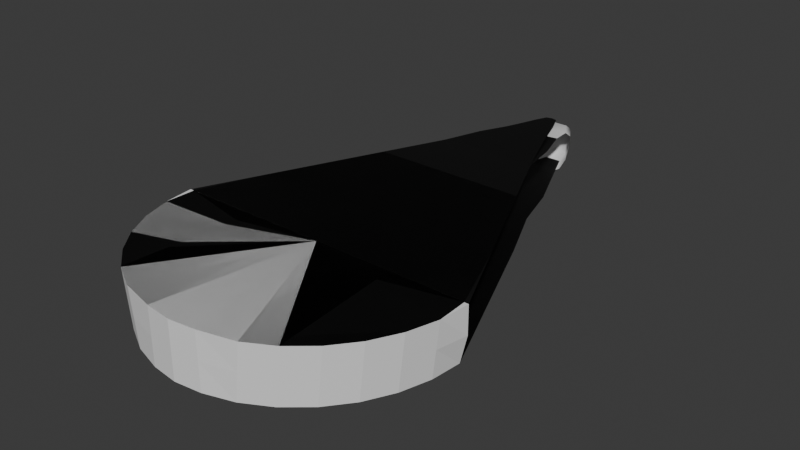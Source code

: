 # Source: shadow_below_fish.blend  (saved by Blender 4.4.30; exported with 4.5.12 LTS)
import bpy
from mathutils import Matrix  # noqa: F401  (used for matrix-valued properties, if any)

bpy.ops.wm.read_factory_settings(use_empty=True)
scene = bpy.context.scene
scene.name = 'Scene'

# ---- images (referenced by path relative to the original .blend; pixels are not part of the script)
import os
ASSET_DIR = os.environ.get("B2B_ASSET_DIR", "")  # directory of the original .blend (textures are referenced by path, not embedded)
HERE = os.path.dirname(os.path.abspath(__file__))  # packed textures are extracted next to this script under _unpacked/

def load_image(name, relpath, width, height, colorspace="sRGB"):
    """Load a texture the original file referenced (path relative to the .blend, or extracted next to this script)."""
    p = next((c for c in (os.path.join(HERE, relpath), os.path.join(ASSET_DIR, relpath)) if relpath and os.path.exists(c)), "")
    if p:
        img = bpy.data.images.load(p, check_existing=True)
        img.name = name
    else:  # same state as the original file: an image datablock whose file is absent (Cycles renders it pink)
        img = bpy.data.images.new(name, width, height)
        img.source = "FILE"
        img.filepath = "//" + (relpath or name)
    img.colorspace_settings.name = colorspace
    return img
img_alpha = load_image('alpha', 'textures/alpha.png', 1024, 1024, 'Non-Color')

# ---- materials (node trees are filled in below, after node groups)
mat_material_001 = bpy.data.materials.new('Material.001')
mat_material_001.surface_render_method = 'BLENDED'
mat_material_001.blend_method = 'BLEND'
mat_material_002 = bpy.data.materials.new('Material.002')

# ---- material node trees
mat_material_001.use_nodes = True; mat_material_001.node_tree.nodes.clear()
_N = mat_material_001.node_tree.nodes; _L = mat_material_001.node_tree.links
n0 = _N.new('ShaderNodeBsdfPrincipled'); n0.name = 'Principled BSDF'; n0.location = (10, 300)
n0.inputs[0].default_value = (0.0, 0.0, 0.0, 1.0)
n1 = _N.new('ShaderNodeOutputMaterial'); n1.name = 'Material Output'; n1.location = (300, 300)
n2 = _N.new('ShaderNodeTexImage'); n2.name = 'Image Texture.001'; n2.location = (-325, 282)
n2.image = img_alpha
_L.new(n0.outputs[0], n1.inputs[0])
_L.new(n2.outputs[1], n0.inputs[4])
n1.is_active_output = True
mat_material_002.use_nodes = True; mat_material_002.node_tree.nodes.clear()
_N = mat_material_002.node_tree.nodes; _L = mat_material_002.node_tree.links
n0 = _N.new('ShaderNodeBsdfPrincipled'); n0.name = 'Principled BSDF'; n0.location = (10, 300)
n1 = _N.new('ShaderNodeOutputMaterial'); n1.name = 'Material Output'; n1.location = (300, 300)
_L.new(n0.outputs[0], n1.inputs[0])
n1.is_active_output = True

# ---- world
world_world = bpy.data.worlds.new('World'); scene.world = world_world
world_world.use_nodes = True; world_world.node_tree.nodes.clear()
_N = world_world.node_tree.nodes; _L = world_world.node_tree.links
n0 = _N.new('ShaderNodeOutputWorld'); n0.name = 'World Output'; n0.location = (300, 300)
n1 = _N.new('ShaderNodeBackground'); n1.name = 'Background'; n1.location = (10, 300)
n1.inputs[0].default_value = (0.05088, 0.05088, 0.05088, 1.0)
_L.new(n1.outputs[0], n0.inputs[0])
n0.is_active_output = True
world_world.color = (0.05088, 0.05088, 0.05088)
world_world.sun_shadow_jitter_overblur = 0.0

# ---- meshes
me_cone = bpy.data.meshes.new('Cone')
me_cone.from_pydata([(0.7849, -0.9193, -4.57e-08), (0.0, -0.9193, -4.57e-08), (0.4033, -0.009062, -4.47e-08), (0.0, -0.009062, -4.47e-08), (4.092e-10, 0.9141, -0.0001464), (0.0, -0.529, -4.527e-08), (0.2304, -0.529, -4.527e-08), (0.6336, -0.529, -4.527e-08), (1.039e-11, 0.3259, -0.0004562), (0.2569, 0.321, -0.000471), (0.4033, -0.9193, -4.57e-08), (0.7914, -1.077, -5.96e-08), (0.575, -1.49, -5.96e-08), (0.0, -1.727, -5.96e-08), (0.09112, 0.751, -0.0006086), (3.866e-10, 0.7417, 0.0005134), (1.599e-10, 0.626, 0.001835), (-0.6336, -0.529, -4.527e-08), (-0.4033, -0.529, -4.527e-08), (-0.2569, 0.321, -0.000471), (-0.7914, -1.077, -5.96e-08), (-0.7464, -1.228, -5.96e-08), (-0.575, -1.49, -5.96e-08), (-0.3185, -1.666, -5.96e-08), (-0.1366, -1.711, -5.96e-08), (-0.03054, 0.9064, -0.0001464), (-0.09112, 0.751, -0.0006086), (-0.1352, 0.6328, -0.000471), (0.2016, -0.009062, -4.47e-08), (0.08031, 0.6257, -1.222e-05), (-0.2016, -0.009062, -4.47e-08), (-0.1273, 0.3259, -0.000759), (-0.08031, 0.6257, -1.222e-05), (0.03129, 0.8381, -1.222e-05), (4.092e-10, 0.8382, 0.0001219), (-0.05959, 0.8391, -0.0001464), (-0.7849, -0.9193, -4.57e-08), (-0.4033, -0.009062, -4.47e-08), (-0.2304, -0.529, -4.527e-08), (-0.4033, -0.9193, -4.57e-08), (-0.6733, -1.368, -5.96e-08), (-0.4552, -1.591, -5.96e-08), (0.4033, -0.529, -4.527e-08), (0.7464, -1.228, -5.96e-08), (0.6733, -1.368, -5.96e-08), (0.4552, -1.591, -5.96e-08), (0.3185, -1.666, -5.96e-08), (0.1366, -1.711, -5.96e-08), (0.03054, 0.9064, -0.0001464), (0.1352, 0.6328, -0.000471), (-0.3168, -0.529, -4.527e-08), (-0.04721, 0.7409, -1.222e-05), (0.3168, -0.529, -4.527e-08), (0.1273, 0.3259, -0.000759), (0.04721, 0.7409, -1.222e-05), (-0.03129, 0.8381, -1.222e-05), (0.05959, 0.8391, -0.0001464), (-0.4101, -1.001, -5.29e-08), (-0.459, -1.588, -5.96e-08), (-0.4177, -1.092, -5.348e-08), (-0.427, -1.204, -5.452e-08), (-0.4397, -1.356, -5.633e-08), (0.4368, -1.353, -5.626e-08), (0.4166, -1.092, -5.346e-08), (0.4252, -1.203, -5.448e-08), (0.4096, -1.001, -5.289e-08)], [], [(0, 7, 42, 10), (10, 6, 5, 1), (10, 42, 52, 6), (28, 53, 8, 3), (5, 6, 3), (52, 42, 2, 28), (42, 7, 2), (1, 63, 65), (1, 62, 64), (1, 45, 62), (29, 16, 8, 53), (36, 39, 18, 17), (39, 38, 50, 18), (30, 3, 8, 31), (50, 30, 37, 18), (18, 37, 17), (57, 39, 36, 20), (1, 57, 59), (1, 59, 60), (1, 60, 61), (1, 61, 58, 41), (1, 41, 23), (1, 23, 24), (1, 24, 13), (15, 16, 29, 54), (32, 31, 8, 16), (49, 29, 53, 9), (6, 52, 28, 3), (2, 9, 53, 28), (27, 19, 31, 32), (26, 27, 32, 51), (38, 3, 30, 50), (37, 30, 31, 19), (56, 33, 54, 14), (34, 15, 54, 33), (35, 26, 51, 55), (25, 35, 55), (4, 25, 55, 34), (4, 34, 33, 48), (48, 33, 56), (39, 1, 5, 38), (5, 3, 38), (1, 64, 63), (1, 46, 45), (1, 47, 46), (1, 13, 47), (32, 16, 15, 51), (14, 54, 29, 49), (34, 55, 51, 15), (61, 60, 40, 22), (59, 57, 20, 21), (58, 61, 22), (60, 59, 21, 40), (62, 45, 12), (65, 63, 43, 11), (63, 64, 44, 43), (64, 62, 12, 44), (1, 39, 57), (65, 11, 0, 10), (1, 65, 10)])
me_cone.polygons.foreach_set('use_smooth', [1, 1, 1, 1, 1, 1, 1, 0, 0, 0, 1, 1, 1, 1, 1, 1, 0, 0, 0, 0, 0, 0, 0, 0, 1, 1, 1, 1, 1, 1, 1, 1, 1, 1, 1, 1, 1, 1, 1, 1, 1, 1, 0, 0, 0, 0, 1, 1, 1, 0, 0, 0, 0, 0, 0, 0, 0, 1, 0, 1])
_uv = me_cone.uv_layers.new(name='UVMap')
_uv.uv.foreach_set('vector', [0.7703, 0.3257, 0.7132, 0.4646, 0.6347, 0.4644, 0.6385, 0.3254, 0.6385, 0.3254, 0.5758, 0.4642, 0.4973, 0.464, 0.4992, 0.325, 0.6385, 0.3254, 0.6347, 0.4644, 0.6053, 0.4643, 0.5758, 0.4642, 0.5624, 0.6437, 0.5355, 0.756, 0.4933, 0.7559, 0.4949, 0.6435, 0.4973, 0.464, 0.5758, 0.4642, 0.4949, 0.6435, 0.6053, 0.4643, 0.6347, 0.4644, 0.6299, 0.6439, 0.5624, 0.6437, 0.6347, 0.4644, 0.7132, 0.4646, 0.6299, 0.6439, 0.4992, 0.325, 0.6448, 0.2627, 0.6415, 0.2958, 0.4992, 0.325, 0.6546, 0.1663, 0.6489, 0.2221, 0.4992, 0.325, 0.6636, 0.07712, 0.6546, 0.1663, 0.5183, 0.8544, 0.4921, 0.8545, 0.4933, 0.7559, 0.5355, 0.756, 0.2282, 0.3242, 0.36, 0.3246, 0.3599, 0.4636, 0.2814, 0.4634, 0.36, 0.3246, 0.4189, 0.4638, 0.3894, 0.4637, 0.3599, 0.4636, 0.4274, 0.6434, 0.4949, 0.6435, 0.4933, 0.7559, 0.4512, 0.7558, 0.3894, 0.4637, 0.4274, 0.6434, 0.3599, 0.6432, 0.3599, 0.4636, 0.3599, 0.4636, 0.3599, 0.6432, 0.2814, 0.4634, 0.3576, 0.295, 0.36, 0.3246, 0.2282, 0.3242, 0.2252, 0.267, 0.4992, 0.325, 0.3576, 0.295, 0.355, 0.2617, 0.4992, 0.325, 0.355, 0.2617, 0.3517, 0.2208, 0.4992, 0.325, 0.3517, 0.2208, 0.3472, 0.1644, 0.4992, 0.325, 0.3472, 0.1644, 0.3403, 0.07744, 0.3417, 0.07622, 0.4992, 0.325, 0.3417, 0.07622, 0.3901, 0.04801, 0.4992, 0.325, 0.3901, 0.04801, 0.4547, 0.03067, 0.4992, 0.325, 0.4547, 0.03067, 0.5033, 0.02488, 0.4915, 0.892, 0.4921, 0.8545, 0.5183, 0.8544, 0.5069, 0.8917, 0.4657, 0.8543, 0.4512, 0.7558, 0.4933, 0.7559, 0.4921, 0.8545, 0.5363, 0.8568, 0.5183, 0.8544, 0.5355, 0.756, 0.5784, 0.7545, 0.5758, 0.4642, 0.6053, 0.4643, 0.5624, 0.6437, 0.4949, 0.6435, 0.6299, 0.6439, 0.5784, 0.7545, 0.5355, 0.756, 0.5624, 0.6437, 0.4477, 0.8565, 0.4083, 0.754, 0.4512, 0.7558, 0.4657, 0.8543, 0.4617, 0.8948, 0.4477, 0.8565, 0.4657, 0.8543, 0.4761, 0.8916, 0.4189, 0.4638, 0.4949, 0.6435, 0.4274, 0.6434, 0.3894, 0.4637, 0.3599, 0.6432, 0.4274, 0.6434, 0.4512, 0.7558, 0.4083, 0.754, 0.5105, 0.9233, 0.5013, 0.923, 0.5069, 0.8917, 0.5212, 0.8949, 0.4911, 0.923, 0.4915, 0.892, 0.5069, 0.8917, 0.5013, 0.923, 0.4717, 0.9232, 0.4617, 0.8948, 0.4761, 0.8916, 0.4809, 0.9229, 0.4809, 0.9447, 0.4717, 0.9232, 0.4809, 0.9229, 0.4907, 0.9472, 0.4809, 0.9447, 0.4809, 0.9229, 0.4911, 0.923, 0.4907, 0.9472, 0.4911, 0.923, 0.5013, 0.923, 0.5007, 0.9448, 0.5007, 0.9448, 0.5013, 0.923, 0.5105, 0.9233, 0.36, 0.3246, 0.4992, 0.325, 0.4973, 0.464, 0.4189, 0.4638, 0.4973, 0.464, 0.4949, 0.6435, 0.4189, 0.4638, 0.4992, 0.325, 0.6489, 0.2221, 0.6448, 0.2627, 0.4992, 0.325, 0.6159, 0.04865, 0.6636, 0.07712, 0.4992, 0.325, 0.5518, 0.03095, 0.6159, 0.04865, 0.4992, 0.325, 0.5033, 0.02488, 0.5518, 0.03095, 0.4657, 0.8543, 0.4921, 0.8545, 0.4915, 0.892, 0.4761, 0.8916, 0.5212, 0.8949, 0.5069, 0.8917, 0.5183, 0.8544, 0.5363, 0.8568, 0.4911, 0.923, 0.4809, 0.9229, 0.4761, 0.8916, 0.4915, 0.892, 0.3472, 0.1644, 0.3517, 0.2208, 0.2653, 0.1597, 0.2995, 0.114, 0.355, 0.2617, 0.3576, 0.295, 0.2252, 0.267, 0.2402, 0.2114, 0.3403, 0.07744, 0.3472, 0.1644, 0.2995, 0.114, 0.3517, 0.2208, 0.355, 0.2617, 0.2402, 0.2114, 0.2653, 0.1597, 0.6546, 0.1663, 0.6636, 0.07712, 0.7047, 0.1151, 0.6415, 0.2958, 0.6448, 0.2627, 0.7613, 0.2129, 0.7748, 0.2685, 0.6448, 0.2627, 0.6489, 0.2221, 0.7377, 0.161, 0.7613, 0.2129, 0.6489, 0.2221, 0.6546, 0.1663, 0.7047, 0.1151, 0.7377, 0.161, 0.4992, 0.325, 0.36, 0.3246, 0.3576, 0.295, 0.6415, 0.2958, 0.7748, 0.2685, 0.7703, 0.3257, 0.6385, 0.3254, 0.4992, 0.325, 0.6415, 0.2958, 0.6385, 0.3254])
_ca = me_cone.color_attributes.new('Attribute', 'BYTE_COLOR', 'CORNER')
_ca.data.foreach_set('color', [1.0, 1.0, 1.0, 1.0, 1.0, 1.0, 1.0, 1.0, 1.0, 1.0, 1.0, 1.0, 1.0, 1.0, 1.0, 1.0, 1.0, 1.0, 1.0, 1.0, 1.0, 1.0, 1.0, 1.0, 1.0, 1.0, 1.0, 1.0, 1.0, 1.0, 1.0, 1.0, 1.0, 1.0, 1.0, 1.0, 1.0, 1.0, 1.0, 1.0, 1.0, 1.0, 1.0, 1.0, 1.0, 1.0, 1.0, 1.0, 1.0, 1.0, 1.0, 1.0, 1.0, 1.0, 1.0, 1.0, 1.0, 1.0, 1.0, 1.0, 1.0, 1.0, 1.0, 1.0, 1.0, 1.0, 1.0, 1.0, 1.0, 1.0, 1.0, 1.0, 1.0, 1.0, 1.0, 1.0, 1.0, 1.0, 1.0, 1.0, 1.0, 1.0, 1.0, 1.0, 1.0, 1.0, 1.0, 1.0, 1.0, 1.0, 1.0, 1.0, 1.0, 1.0, 1.0, 1.0, 1.0, 1.0, 1.0, 1.0, 1.0, 1.0, 1.0, 1.0, 1.0, 1.0, 1.0, 1.0, 1.0, 1.0, 1.0, 1.0, 1.0, 1.0, 1.0, 1.0, 1.0, 1.0, 1.0, 1.0, 1.0, 1.0, 1.0, 1.0, 1.0, 1.0, 1.0, 1.0, 1.0, 1.0, 1.0, 1.0, 1.0, 1.0, 1.0, 1.0, 1.0, 1.0, 1.0, 1.0, 1.0, 1.0, 1.0, 1.0, 1.0, 1.0, 1.0, 1.0, 1.0, 1.0, 1.0, 1.0, 1.0, 1.0, 1.0, 1.0, 1.0, 1.0, 1.0, 1.0, 1.0, 1.0, 1.0, 1.0, 1.0, 1.0, 1.0, 1.0, 1.0, 1.0, 1.0, 1.0, 1.0, 1.0, 1.0, 1.0, 1.0, 1.0, 1.0, 1.0, 1.0, 1.0, 1.0, 1.0, 1.0, 1.0, 1.0, 1.0, 1.0, 1.0, 1.0, 1.0, 1.0, 1.0, 1.0, 1.0, 1.0, 1.0, 1.0, 1.0, 1.0, 1.0, 1.0, 1.0, 1.0, 1.0, 1.0, 1.0, 1.0, 1.0, 1.0, 1.0, 1.0, 1.0, 1.0, 1.0, 1.0, 1.0, 1.0, 1.0, 1.0, 1.0, 1.0, 1.0, 1.0, 1.0, 1.0, 1.0, 1.0, 1.0, 1.0, 1.0, 1.0, 1.0, 1.0, 1.0, 1.0, 1.0, 1.0, 1.0, 1.0, 1.0, 1.0, 1.0, 1.0, 1.0, 1.0, 1.0, 1.0, 1.0, 1.0, 1.0, 1.0, 1.0, 1.0, 1.0, 1.0, 1.0, 1.0, 1.0, 1.0, 1.0, 1.0, 1.0, 1.0, 1.0, 1.0, 1.0, 1.0, 1.0, 1.0, 1.0, 1.0, 1.0, 1.0, 1.0, 1.0, 1.0, 1.0, 1.0, 1.0, 1.0, 1.0, 1.0, 1.0, 1.0, 1.0, 1.0, 1.0, 1.0, 1.0, 1.0, 1.0, 1.0, 1.0, 1.0, 1.0, 1.0, 1.0, 1.0, 1.0, 1.0, 1.0, 1.0, 1.0, 1.0, 1.0, 1.0, 1.0, 1.0, 1.0, 1.0, 1.0, 1.0, 1.0, 1.0, 1.0, 1.0, 1.0, 1.0, 1.0, 1.0, 1.0, 1.0, 1.0, 1.0, 1.0, 1.0, 1.0, 1.0, 1.0, 1.0, 1.0, 1.0, 1.0, 1.0, 1.0, 1.0, 1.0, 1.0, 1.0, 1.0, 1.0, 1.0, 1.0, 1.0, 1.0, 1.0, 1.0, 1.0, 1.0, 1.0, 1.0, 1.0, 1.0, 1.0, 1.0, 1.0, 1.0, 1.0, 1.0, 1.0, 1.0, 1.0, 1.0, 1.0, 1.0, 1.0, 1.0, 1.0, 1.0, 1.0, 1.0, 1.0, 1.0, 1.0, 1.0, 1.0, 1.0, 1.0, 1.0, 1.0, 1.0, 1.0, 1.0, 1.0, 1.0, 1.0, 1.0, 1.0, 1.0, 1.0, 1.0, 1.0, 1.0, 1.0, 1.0, 1.0, 1.0, 1.0, 1.0, 1.0, 1.0, 1.0, 1.0, 1.0, 1.0, 1.0, 1.0, 1.0, 1.0, 1.0, 1.0, 1.0, 1.0, 1.0, 1.0, 1.0, 1.0, 1.0, 1.0, 1.0, 1.0, 1.0, 1.0, 1.0, 1.0, 1.0, 1.0, 1.0, 1.0, 1.0, 1.0, 1.0, 1.0, 1.0, 1.0, 1.0, 1.0, 1.0, 1.0, 1.0, 1.0, 1.0, 1.0, 1.0, 1.0, 1.0, 1.0, 1.0, 1.0, 1.0, 1.0, 1.0, 1.0, 1.0, 1.0, 1.0, 1.0, 1.0, 1.0, 1.0, 1.0, 1.0, 1.0, 1.0, 1.0, 1.0, 1.0, 1.0, 1.0, 1.0, 1.0, 1.0, 1.0, 1.0, 1.0, 1.0, 1.0, 1.0, 1.0, 1.0, 1.0, 1.0, 1.0, 1.0, 1.0, 1.0, 1.0, 1.0, 1.0, 1.0, 1.0, 1.0, 1.0, 1.0, 1.0, 1.0, 1.0, 1.0, 1.0, 1.0, 1.0, 1.0, 1.0, 1.0, 1.0, 1.0, 1.0, 1.0, 1.0, 1.0, 1.0, 1.0, 1.0, 1.0, 1.0, 1.0, 1.0, 1.0, 1.0, 1.0, 1.0, 1.0, 1.0, 1.0, 1.0, 1.0, 1.0, 1.0, 1.0, 1.0, 1.0, 1.0, 1.0, 1.0, 1.0, 1.0, 1.0, 1.0, 1.0, 1.0, 1.0, 1.0, 1.0, 1.0, 1.0, 1.0, 1.0, 1.0, 1.0, 1.0, 1.0, 1.0, 1.0, 1.0, 1.0, 1.0, 1.0, 1.0, 1.0, 1.0, 1.0, 1.0, 1.0, 1.0, 1.0, 1.0, 1.0, 1.0, 1.0, 1.0, 1.0, 1.0, 1.0, 1.0, 1.0, 1.0, 1.0, 1.0, 1.0, 1.0, 1.0, 1.0, 1.0, 1.0, 1.0, 1.0, 1.0, 1.0, 1.0, 1.0, 1.0, 1.0, 1.0, 1.0, 1.0, 1.0, 1.0, 1.0, 1.0, 1.0, 1.0, 1.0, 1.0, 1.0, 1.0, 1.0, 1.0, 1.0, 1.0, 1.0, 1.0, 1.0, 1.0, 1.0, 1.0, 1.0, 1.0, 1.0, 1.0, 1.0, 1.0, 1.0, 1.0, 1.0, 1.0, 1.0, 1.0, 1.0, 1.0, 1.0, 1.0, 1.0, 1.0, 1.0, 1.0, 1.0, 1.0, 1.0, 1.0, 1.0, 1.0, 1.0, 1.0, 1.0, 1.0, 1.0, 1.0, 1.0, 1.0, 1.0, 1.0, 1.0, 1.0, 1.0, 1.0, 1.0, 1.0, 1.0, 1.0, 1.0, 1.0, 1.0, 1.0, 1.0, 1.0, 1.0, 1.0, 1.0, 1.0, 1.0, 1.0, 1.0, 1.0, 1.0, 1.0, 1.0, 1.0, 1.0, 1.0, 1.0, 1.0, 1.0, 1.0, 1.0, 1.0, 1.0, 1.0, 1.0, 1.0, 1.0, 1.0, 1.0, 1.0, 1.0, 1.0, 1.0, 1.0, 1.0, 1.0, 1.0, 1.0, 1.0, 1.0, 1.0, 1.0, 1.0, 1.0, 1.0, 1.0, 1.0, 1.0, 1.0, 1.0, 1.0, 1.0, 1.0, 1.0, 1.0, 1.0, 1.0, 1.0, 1.0, 1.0, 1.0, 1.0, 1.0, 1.0, 1.0, 1.0, 1.0, 1.0, 1.0, 1.0, 1.0, 1.0, 1.0, 1.0, 1.0, 1.0, 1.0, 1.0, 1.0, 1.0, 1.0, 1.0, 1.0, 1.0, 1.0, 1.0, 1.0, 1.0, 1.0, 1.0, 1.0, 1.0, 1.0, 1.0, 1.0, 1.0, 1.0, 1.0, 1.0, 1.0, 1.0, 1.0, 1.0, 1.0, 1.0, 1.0, 1.0, 1.0, 1.0, 1.0, 1.0, 1.0, 1.0, 1.0, 1.0, 1.0, 1.0, 1.0, 1.0, 1.0, 1.0, 1.0, 1.0, 1.0, 1.0, 1.0, 1.0, 1.0, 1.0, 1.0, 1.0, 1.0, 1.0, 1.0, 1.0, 1.0, 1.0, 1.0, 1.0, 1.0, 1.0, 1.0, 1.0, 1.0, 1.0, 1.0, 1.0, 1.0, 1.0, 1.0, 1.0, 1.0, 1.0, 1.0, 1.0, 1.0, 1.0, 1.0, 1.0, 1.0, 1.0, 1.0, 1.0, 1.0, 1.0, 1.0, 1.0, 1.0, 1.0, 1.0, 1.0, 1.0, 1.0, 1.0, 1.0, 1.0, 1.0, 1.0, 1.0, 1.0, 1.0, 1.0, 1.0, 1.0, 1.0, 1.0, 1.0, 1.0, 1.0, 1.0, 1.0, 1.0, 1.0, 1.0, 1.0, 1.0, 1.0, 1.0, 1.0, 1.0, 1.0, 1.0, 1.0])
me_cone.materials.append(mat_material_001)
me_cone.use_mirror_x = True
me_cone.update()
me_cone_001 = bpy.data.meshes.new('Cone.001')
me_cone_001.from_pydata([(0.8066, -0.9193, -4.57e-08), (0.0, -0.9193, -4.57e-08), (0.7731, -0.9209, -0.286), (0.0, 1.0, -0.143), (0.0, 1.0, -0.07149), (0.0, 1.0, -0.2145), (0.4033, -0.009062, -4.47e-08), (0.0, -0.009062, -4.47e-08), (0.4033, -0.009062, -0.286), (0.4033, -0.9193, -0.286), (0.0, -0.009062, -0.286), (0.0, 0.9506, -0.2502), (0.0, 1.0, -0.1072), (0.0, 0.9506, -0.03575), (0.0, 1.0, -0.1787), (0.6141, -0.529, -0.286), (0.4033, -0.529, -0.286), (0.2304, -0.529, -0.286), (0.0, -0.529, -0.286), (0.0, -0.529, -4.527e-08), (0.2304, -0.529, -4.527e-08), (0.6336, -0.529, -4.527e-08), (0.4033, -0.529, -4.527e-08), (0.0, 0.313, -4.435e-08), (0.2606, 0.313, -0.286), (0.0, 0.313, -0.286), (0.2606, 0.313, -4.435e-08), (0.4033, -0.9193, -4.57e-08), (0.4817, -0.9209, -0.286), (0.593, -1.0, -0.1432), (0.5782, -1.0, -0.07368), (0.5782, -1.0, -0.2128), (0.112, -0.009062, -4.47e-08), (0.112, -0.009062, -0.286), (0.5485, -0.9596, -0.03575), (0.5885, -1.0, -0.178), (0.1671, -6.25e-09, -0.143), (0.5885, -1.0, -0.1085), (0.1565, -3.125e-09, -0.07149), (0.5598, -0.9596, -0.2502), (0.1565, -9.375e-09, -0.2145), (0.1618, -7.812e-09, -0.1787), (0.1343, -0.004531, -0.03575), (0.1618, -4.687e-09, -0.1072), (0.1343, -0.004531, -0.2502), (0.3875, -0.529, -0.1784), (0.3228, -0.529, -0.286), (0.3679, -0.529, -0.03575), (0.3954, -0.529, -0.1431), (0.3875, -0.529, -0.1079), (0.3679, -0.529, -0.2502), (0.3423, -0.529, -4.527e-08), (0.3796, -0.529, -0.2136), (0.3796, -0.529, -0.07265), (0.02364, 0.313, -0.143), (0.02001, 0.313, -0.1072), (0.01638, 0.313, -0.07149), (0.01638, 0.313, -0.2145), (0.02001, 0.313, -0.1787), (0.0, -0.9193, -0.286), (0.7579, -1.077, -0.286), (0.7914, -1.077, -5.96e-08), (0.7129, -1.228, -0.286), (0.7464, -1.228, -5.96e-08), (0.6398, -1.368, -0.286), (0.6733, -1.368, -5.96e-08), (0.5415, -1.49, -0.286), (0.575, -1.49, -5.96e-08), (0.4216, -1.591, -0.286), (0.4552, -1.591, -5.96e-08), (0.2849, -1.666, -0.286), (0.3185, -1.666, -5.96e-08), (0.1366, -1.711, -0.286), (0.1366, -1.711, -5.96e-08), (0.0, -1.727, -0.286), (0.0, -1.727, -5.96e-08), (0.8066, -0.9193, -0.143), (0.7746, -1.077, -0.143), (0.7296, -1.228, -0.143), (0.6566, -1.368, -0.143), (0.5582, -1.49, -0.143), (0.4384, -1.591, -0.143), (0.3017, -1.666, -0.143), (0.1366, -1.711, -0.143), (0.0, -1.727, -0.143), (0.06377, 1.0, -0.143), (0.06787, 1.0, -0.07149), (0.04773, 1.0, -0.2145), (0.04324, 0.9506, -0.2502), (0.06648, 1.0, -0.1072), (0.06775, 0.9506, -0.03575), (0.05663, 1.0, -0.1787), (0.1421, 0.7427, -0.02409), (0.2099, 0.547, -0.01312), (0.2024, 0.5486, -0.2728), (0.1247, 0.7427, -0.2619), (0.1183, 0.9095, -0.143), (0.1224, 0.9095, -0.07149), (0.1022, 0.9095, -0.2145), (0.09773, 0.8601, -0.2502), (0.121, 0.9095, -0.1072), (0.1222, 0.8601, -0.03575), (0.1111, 0.9095, -0.1787), (0.08399, 0.8467, -0.256), (0.1421, 0.7427, -0.02409), (0.1421, 0.7427, -0.02409), (0.0, 0.3645, -0.143), (0.0, 0.3495, -0.07149), (0.0, 0.3495, -0.2145), (0.0, 0.2437, -4.443e-08), (0.0, 0.2437, -0.286), (0.0, 0.3571, -0.1787), (0.0, 0.3571, -0.1072), (0.0, 0.2968, -0.2502), (0.0, 0.2968, -0.03575), (0.0, 0.313, -0.2393), (0.0, 0.313, -0.04667), (0.0, 0.7215, -0.0229), (0.0, 0.5316, -0.01226), (0.0, 0.7214, -0.2631), (0.0, 0.5312, -0.2737), (0.0, 0.8358, -0.2567), (-0.8066, -0.9193, -4.57e-08), (-0.7731, -0.9209, -0.286), (-0.4033, -0.009062, -4.47e-08), (-0.4033, -0.009062, -0.286), (-0.4033, -0.9193, -0.286), (-0.6141, -0.529, -0.286), (-0.4033, -0.529, -0.286), (-0.2304, -0.529, -0.286), (-0.2304, -0.529, -4.527e-08), (-0.6336, -0.529, -4.527e-08), (-0.4033, -0.529, -4.527e-08), (-0.2606, 0.313, -0.286), (-0.2606, 0.313, -4.435e-08), (-0.4033, -0.9193, -4.57e-08), (-0.4817, -0.9209, -0.286), (-0.593, -1.0, -0.1432), (-0.5782, -1.0, -0.07368), (-0.5782, -1.0, -0.2128), (-0.112, -0.009062, -4.47e-08), (-0.112, -0.009062, -0.286), (-0.5485, -0.9596, -0.03575), (-0.5885, -1.0, -0.178), (-0.1671, -6.25e-09, -0.143), (-0.5885, -1.0, -0.1085), (-0.1565, -3.125e-09, -0.07149), (-0.5598, -0.9596, -0.2502), (-0.1565, -9.375e-09, -0.2145), (-0.1618, -7.812e-09, -0.1787), (-0.1343, -0.004531, -0.03575), (-0.1618, -4.687e-09, -0.1072), (-0.1343, -0.004531, -0.2502), (-0.3875, -0.529, -0.1784), (-0.3228, -0.529, -0.286), (-0.3679, -0.529, -0.03575), (-0.3954, -0.529, -0.1431), (-0.3875, -0.529, -0.1079), (-0.3679, -0.529, -0.2502), (-0.3423, -0.529, -4.527e-08), (-0.3796, -0.529, -0.2136), (-0.3796, -0.529, -0.07265), (-0.02364, 0.313, -0.143), (-0.02001, 0.313, -0.1072), (-0.01638, 0.313, -0.07149), (-0.01638, 0.313, -0.2145), (-0.02001, 0.313, -0.1787), (-0.7579, -1.077, -0.286), (-0.7914, -1.077, -5.96e-08), (-0.7129, -1.228, -0.286), (-0.7464, -1.228, -5.96e-08), (-0.6398, -1.368, -0.286), (-0.6733, -1.368, -5.96e-08), (-0.5415, -1.49, -0.286), (-0.575, -1.49, -5.96e-08), (-0.4216, -1.591, -0.286), (-0.4552, -1.591, -5.96e-08), (-0.2849, -1.666, -0.286), (-0.3185, -1.666, -5.96e-08), (-0.1366, -1.711, -0.286), (-0.1366, -1.711, -5.96e-08), (-0.8066, -0.9193, -0.143), (-0.7746, -1.077, -0.143), (-0.7296, -1.228, -0.143), (-0.6566, -1.368, -0.143), (-0.5582, -1.49, -0.143), (-0.4384, -1.591, -0.143), (-0.3017, -1.666, -0.143), (-0.1366, -1.711, -0.143), (-0.06377, 1.0, -0.143), (-0.06787, 1.0, -0.07149), (-0.04773, 1.0, -0.2145), (-0.04324, 0.9506, -0.2502), (-0.06648, 1.0, -0.1072), (-0.06775, 0.9506, -0.03575), (-0.05663, 1.0, -0.1787), (-0.1421, 0.7427, -0.02409), (-0.2099, 0.547, -0.01312), (-0.2024, 0.5486, -0.2728), (-0.1247, 0.7427, -0.2619), (-0.1183, 0.9095, -0.143), (-0.1224, 0.9095, -0.07149), (-0.1022, 0.9095, -0.2145), (-0.09773, 0.8601, -0.2502), (-0.121, 0.9095, -0.1072), (-0.1222, 0.8601, -0.03575), (-0.1111, 0.9095, -0.1787), (-0.08399, 0.8467, -0.256), (-0.1421, 0.7427, -0.02409), (-0.1421, 0.7427, -0.02409), (0.2016, -0.009062, -4.47e-08), (0.3168, -0.529, -4.527e-08), (0.1303, 0.313, -4.435e-08), (0.07105, 0.7321, -0.0235), (0.105, 0.5393, -0.01269), (-0.2016, -0.009062, -4.47e-08), (-0.3168, -0.529, -4.527e-08), (-0.1303, 0.313, -4.435e-08), (-0.07105, 0.7321, -0.0235), (-0.105, 0.5393, -0.01269), (0.0694, 0.8413, -0.02962), (0.0, 0.836, -0.02932), (0.1322, 0.8014, -0.02992), (-0.0694, 0.8413, -0.02962), (-0.1322, 0.8014, -0.02992)], [(92, 104), (104, 105), (196, 208), (208, 209)], [(0, 21, 22, 27), (2, 9, 16, 15), (8, 10, 25, 24), (8, 16, 17, 10), (9, 59, 18, 17), (27, 20, 19, 1), (27, 22, 211, 20), (210, 212, 23, 7), (19, 20, 7), (211, 22, 6, 210), (17, 16, 9), (22, 21, 6), (17, 18, 10), (15, 16, 8), (43, 36, 54, 55), (41, 40, 57, 58), (36, 41, 58, 54), (29, 35, 45, 48), (35, 31, 52, 45), (27, 34, 47, 51), (34, 30, 53, 47), (38, 43, 55, 56), (30, 37, 49, 53), (37, 29, 48, 49), (31, 39, 50, 52), (39, 28, 46, 50), (48, 45, 41, 36), (45, 52, 40, 41), (51, 47, 42, 32), (47, 53, 38, 42), (53, 49, 43, 38), (49, 48, 36, 43), (52, 50, 44, 40), (50, 46, 33, 44), (116, 56, 107), (59, 2, 60), (1, 61, 0), (76, 0, 61, 77), (59, 60, 62), (1, 63, 61), (77, 61, 63, 78), (59, 62, 64), (1, 65, 63), (78, 63, 65, 79), (59, 64, 66), (1, 67, 65), (79, 65, 67, 80), (59, 66, 68), (1, 69, 67), (80, 67, 69, 81), (59, 68, 70), (1, 71, 69), (81, 69, 71, 82), (59, 70, 72), (1, 73, 71), (82, 71, 73, 83), (59, 72, 74), (1, 75, 73), (83, 73, 75, 84), (72, 83, 84, 74), (70, 82, 83, 72), (68, 81, 82, 70), (66, 80, 81, 68), (64, 79, 80, 66), (62, 78, 79, 64), (60, 77, 78, 62), (2, 76, 77, 60), (14, 3, 85, 91), (4, 13, 90, 86), (12, 4, 86, 89), (5, 14, 91, 87), (11, 5, 87, 88), (3, 12, 89, 85), (121, 103, 95, 119), (119, 95, 94, 120), (120, 94, 24, 25), (91, 85, 96, 102), (88, 87, 98, 99), (86, 90, 101, 97), (89, 86, 97, 100), (87, 91, 102, 98), (85, 89, 100, 96), (11, 88, 103, 121), (88, 99, 103), (213, 117, 118, 214), (42, 38, 56, 116, 114), (40, 44, 113, 115, 57), (44, 33, 110, 113), (32, 42, 114, 109), (58, 57, 108, 111), (57, 115, 108), (56, 55, 112, 107), (55, 54, 106, 112), (54, 58, 111, 106), (214, 118, 23, 212), (122, 135, 132, 131), (123, 127, 128, 126), (125, 133, 25, 10), (125, 10, 129, 128), (126, 129, 18, 59), (135, 1, 19, 130), (135, 130, 216, 132), (215, 7, 23, 217), (19, 7, 130), (216, 215, 124, 132), (129, 126, 128), (132, 124, 131), (129, 10, 18), (127, 125, 128), (151, 163, 162, 144), (149, 166, 165, 148), (144, 162, 166, 149), (137, 156, 153, 143), (143, 153, 160, 139), (135, 159, 155, 142), (142, 155, 161, 138), (146, 164, 163, 151), (138, 161, 157, 145), (145, 157, 156, 137), (139, 160, 158, 147), (147, 158, 154, 136), (156, 144, 149, 153), (153, 149, 148, 160), (159, 140, 150, 155), (155, 150, 146, 161), (161, 146, 151, 157), (157, 151, 144, 156), (160, 148, 152, 158), (158, 152, 141, 154), (116, 107, 164), (59, 167, 123), (1, 122, 168), (181, 182, 168, 122), (59, 169, 167), (1, 168, 170), (182, 183, 170, 168), (59, 171, 169), (1, 170, 172), (183, 184, 172, 170), (59, 173, 171), (1, 172, 174), (184, 185, 174, 172), (59, 175, 173), (1, 174, 176), (185, 186, 176, 174), (59, 177, 175), (1, 176, 178), (186, 187, 178, 176), (59, 179, 177), (1, 178, 180), (187, 188, 180, 178), (59, 74, 179), (1, 180, 75), (188, 84, 75, 180), (179, 74, 84, 188), (177, 179, 188, 187), (175, 177, 187, 186), (173, 175, 186, 185), (171, 173, 185, 184), (169, 171, 184, 183), (167, 169, 183, 182), (123, 167, 182, 181), (14, 195, 189, 3), (4, 190, 194, 13), (12, 193, 190, 4), (5, 191, 195, 14), (11, 192, 191, 5), (3, 189, 193, 12), (121, 119, 199, 207), (119, 120, 198, 199), (120, 25, 133, 198), (195, 206, 200, 189), (192, 203, 202, 191), (190, 201, 205, 194), (193, 204, 201, 190), (191, 202, 206, 195), (189, 200, 204, 193), (11, 121, 207, 192), (192, 207, 203), (218, 219, 118, 117), (150, 114, 116, 164, 146), (148, 165, 115, 113, 152), (152, 113, 110, 141), (140, 109, 114, 150), (166, 111, 108, 165), (165, 108, 115), (164, 107, 112, 163), (163, 112, 106, 162), (162, 106, 111, 166), (219, 217, 23, 118), (93, 214, 212, 26), (92, 213, 214, 93), (20, 211, 210, 7), (6, 26, 212, 210), (197, 134, 217, 219), (196, 197, 219, 218), (130, 7, 215, 216), (124, 215, 217, 134), (222, 220, 213, 105), (221, 117, 213, 220), (221, 223, 218, 117), (224, 209, 218, 223), (205, 224, 223, 194), (13, 194, 223, 221), (13, 221, 220, 90), (101, 90, 220, 222)])
me_cone_001.polygons.foreach_set('use_smooth', [1, 1, 1, 1, 1, 1, 1, 1, 1, 1, 1, 1, 1, 1, 1, 1, 1, 1, 1, 1, 1, 1, 1, 1, 1, 1, 1, 1, 1, 1, 1, 1, 1, 1, 1, 0, 0, 0, 0, 0, 0, 0, 0, 0, 0, 0, 0, 0, 0, 0, 0, 0, 0, 0, 0, 0, 0, 0, 0, 0, 0, 0, 0, 0, 0, 0, 0, 1, 1, 1, 1, 1, 1, 1, 1, 1, 1, 1, 1, 1, 1, 1, 1, 1, 1, 1, 1, 1, 1, 1, 1, 1, 1, 1, 1, 1, 1, 1, 1, 1, 1, 1, 1, 1, 1, 1, 1, 1, 1, 1, 1, 1, 1, 1, 1, 1, 1, 1, 1, 1, 1, 1, 1, 1, 1, 1, 1, 1, 1, 1, 0, 0, 0, 0, 0, 0, 0, 0, 0, 0, 0, 0, 0, 0, 0, 0, 0, 0, 0, 0, 0, 0, 0, 0, 0, 0, 0, 0, 0, 0, 0, 0, 1, 1, 1, 1, 1, 1, 1, 1, 1, 1, 1, 1, 1, 1, 1, 1, 1, 1, 1, 1, 1, 1, 1, 1, 1, 1, 1, 1, 1, 1, 1, 1, 1, 1, 1, 1, 1, 1, 1, 1, 1, 1, 1, 1])
me_cone_001.polygons.foreach_set('material_index', [0, 0, 0, 0, 0, 0, 0, 0, 0, 0, 0, 0, 0, 0, 0, 0, 0, 0, 0, 0, 0, 0, 0, 0, 0, 0, 0, 0, 0, 0, 0, 0, 0, 0, 0, 2, 2, 2, 2, 2, 2, 2, 2, 2, 2, 2, 2, 2, 2, 2, 2, 2, 2, 2, 2, 2, 2, 2, 2, 2, 2, 2, 2, 2, 2, 2, 2, 1, 1, 1, 1, 1, 1, 0, 0, 0, 1, 1, 1, 1, 1, 1, 0, 1, 0, 0, 0, 0, 0, 0, 0, 0, 0, 0, 0, 0, 0, 0, 0, 0, 0, 0, 0, 0, 0, 0, 0, 0, 0, 0, 0, 0, 0, 0, 0, 0, 0, 0, 0, 0, 0, 0, 0, 0, 0, 0, 0, 0, 0, 0, 2, 2, 2, 2, 2, 2, 2, 2, 2, 2, 2, 2, 2, 2, 2, 2, 2, 2, 2, 2, 2, 2, 2, 2, 2, 2, 2, 2, 2, 2, 2, 2, 1, 1, 1, 1, 1, 1, 0, 0, 0, 1, 1, 1, 1, 1, 1, 0, 1, 0, 0, 0, 0, 0, 0, 0, 0, 0, 0, 0, 0, 0, 0, 0, 0, 0, 0, 0, 1, 1, 1, 1, 1, 1, 1, 1])
_uv = me_cone_001.uv_layers.new(name='UVMap')
_uv.uv.foreach_set('vector', [0.7545, 0.3489, 0.704, 0.4748, 0.6367, 0.4748, 0.6367, 0.3489, 0.7545, 0.3489, 0.6367, 0.3489, 0.6367, 0.4748, 0.7039, 0.4751, 0.6367, 0.6426, 0.519, 0.6426, 0.519, 0.7465, 0.5951, 0.7465, 0.6367, 0.6426, 0.6367, 0.4748, 0.5863, 0.4748, 0.519, 0.6426, 0.6367, 0.3489, 0.519, 0.3489, 0.519, 0.4748, 0.5863, 0.4748, 0.6367, 0.3489, 0.5863, 0.4748, 0.519, 0.4748, 0.519, 0.3489, 0.6367, 0.3489, 0.6367, 0.4748, 0.6115, 0.4748, 0.5863, 0.4748, 0.5779, 0.6426, 0.5571, 0.7465, 0.519, 0.7465, 0.519, 0.6426, 0.519, 0.4748, 0.5863, 0.4748, 0.519, 0.6426, 0.6115, 0.4748, 0.6367, 0.4748, 0.6367, 0.6426, 0.5779, 0.6426, 0.5863, 0.4748, 0.6367, 0.4748, 0.6367, 0.3489, 0.6367, 0.4748, 0.704, 0.4748, 0.6367, 0.6426, 0.5863, 0.4748, 0.519, 0.4748, 0.519, 0.6426, 0.7039, 0.4751, 0.6367, 0.4748, 0.6367, 0.6426, 0.3139, 0.08556, 0.3139, 0.07701, 0.2391, 0.07701, 0.2391, 0.08556, 0.3139, 0.06847, 0.3139, 0.05992, 0.2391, 0.05992, 0.2391, 0.06847, 0.3139, 0.07701, 0.3139, 0.06847, 0.2391, 0.06847, 0.2391, 0.07701, 0.553, 0.07695, 0.553, 0.06863, 0.4404, 0.06855, 0.4404, 0.07698, 0.553, 0.06863, 0.553, 0.06032, 0.4404, 0.06013, 0.4404, 0.06855, 0.5337, 0.1112, 0.5433, 0.1026, 0.4404, 0.1026, 0.4404, 0.1112, 0.5433, 0.1026, 0.553, 0.09358, 0.4404, 0.09382, 0.4404, 0.1026, 0.3139, 0.0941, 0.3139, 0.08556, 0.2391, 0.08556, 0.2391, 0.0941, 0.553, 0.09358, 0.553, 0.08526, 0.4404, 0.0854, 0.4404, 0.09382, 0.553, 0.08526, 0.553, 0.07695, 0.4404, 0.07698, 0.4404, 0.0854, 0.553, 0.06032, 0.5433, 0.05137, 0.4404, 0.05137, 0.4404, 0.06013, 0.5433, 0.05137, 0.5341, 0.04283, 0.4404, 0.04283, 0.4404, 0.05137, 0.4404, 0.07698, 0.4404, 0.06855, 0.3139, 0.06847, 0.3139, 0.07701, 0.4404, 0.06855, 0.4404, 0.06013, 0.3139, 0.05992, 0.3139, 0.06847, 0.4404, 0.1112, 0.4404, 0.1026, 0.315, 0.1026, 0.3161, 0.1112, 0.4404, 0.1026, 0.4404, 0.09382, 0.3139, 0.0941, 0.315, 0.1026, 0.4404, 0.09382, 0.4404, 0.0854, 0.3139, 0.08556, 0.3139, 0.0941, 0.4404, 0.0854, 0.4404, 0.07698, 0.3139, 0.07701, 0.3139, 0.08556, 0.4404, 0.06013, 0.4404, 0.05137, 0.315, 0.05137, 0.3139, 0.05992, 0.4404, 0.05137, 0.4404, 0.04283, 0.3161, 0.04283, 0.315, 0.05137, 0.2391, 0.1, 0.2391, 0.0941, 0.2304, 0.0941, 0.75, 0.25, 0.99, 0.25, 0.9854, 0.2032, 0.25, 0.25, 0.4854, 0.2032, 0.49, 0.25, 0.75, 0.75, 0.75, 1.0, 0.7188, 1.0, 0.7188, 0.75, 0.75, 0.25, 0.9854, 0.2032, 0.9717, 0.1582, 0.25, 0.25, 0.4717, 0.1582, 0.4854, 0.2032, 0.7188, 0.75, 0.7188, 1.0, 0.6875, 1.0, 0.6875, 0.75, 0.75, 0.25, 0.9717, 0.1582, 0.9496, 0.1167, 0.25, 0.25, 0.4496, 0.1167, 0.4717, 0.1582, 0.6875, 0.75, 0.6875, 1.0, 0.6562, 1.0, 0.6562, 0.75, 0.75, 0.25, 0.9496, 0.1167, 0.9197, 0.08029, 0.25, 0.25, 0.4197, 0.08029, 0.4496, 0.1167, 0.6562, 0.75, 0.6562, 1.0, 0.625, 1.0, 0.625, 0.75, 0.75, 0.25, 0.9197, 0.08029, 0.8833, 0.05045, 0.25, 0.25, 0.3833, 0.05045, 0.4197, 0.08029, 0.625, 0.75, 0.625, 1.0, 0.5938, 1.0, 0.5938, 0.75, 0.75, 0.25, 0.8833, 0.05045, 0.8418, 0.02827, 0.25, 0.25, 0.3418, 0.02827, 0.3833, 0.05045, 0.5938, 0.75, 0.5938, 1.0, 0.5625, 1.0, 0.5625, 0.75, 0.75, 0.25, 0.8418, 0.02827, 0.7968, 0.01461, 0.25, 0.25, 0.2968, 0.01461, 0.3418, 0.02827, 0.5625, 0.75, 0.5625, 1.0, 0.5312, 1.0, 0.5312, 0.75, 0.75, 0.25, 0.7968, 0.01461, 0.75, 0.01, 0.25, 0.25, 0.25, 0.01, 0.2968, 0.01461, 0.5312, 0.75, 0.5312, 1.0, 0.5, 1.0, 0.5, 0.75, 0.5312, 0.5, 0.5312, 0.75, 0.5, 0.75, 0.5, 0.5, 0.5625, 0.5, 0.5625, 0.75, 0.5312, 0.75, 0.5312, 0.5, 0.5938, 0.5, 0.5938, 0.75, 0.5625, 0.75, 0.5625, 0.5, 0.625, 0.5, 0.625, 0.75, 0.5938, 0.75, 0.5938, 0.5, 0.6562, 0.5, 0.6562, 0.75, 0.625, 0.75, 0.625, 0.5, 0.6875, 0.5, 0.6875, 0.75, 0.6562, 0.75, 0.6562, 0.5, 0.7188, 0.5, 0.7188, 0.75, 0.6875, 0.75, 0.6875, 0.5, 0.75, 0.5, 0.75, 0.75, 0.7188, 0.75, 0.7188, 0.5, 0.519, 0.9363, 0.519, 0.9363, 0.519, 0.9363, 0.519, 0.9363, 0.519, 0.9363, 0.519, 0.9363, 0.519, 0.9363, 0.519, 0.9363, 0.519, 0.9363, 0.519, 0.9363, 0.519, 0.9363, 0.519, 0.9363, 0.519, 0.9363, 0.519, 0.9363, 0.519, 0.9363, 0.519, 0.9363, 0.519, 0.9363, 0.519, 0.9363, 0.519, 0.9363, 0.519, 0.9363, 0.519, 0.9363, 0.519, 0.9363, 0.519, 0.9363, 0.519, 0.9363, 0.5195, 0.9047, 0.5317, 0.9047, 0.5444, 0.8731, 0.5202, 0.8731, 0.5202, 0.8731, 0.5444, 0.8731, 0.5697, 0.8098, 0.5431, 0.8098, 0.5431, 0.8098, 0.5697, 0.8098, 0.5951, 0.7465, 0.519, 0.7465, 0.519, 0.9363, 0.519, 0.9363, 0.519, 0.9363, 0.519, 0.9363, 0.519, 0.9363, 0.519, 0.9363, 0.519, 0.9363, 0.519, 0.9363, 0.519, 0.9363, 0.519, 0.9363, 0.519, 0.9363, 0.519, 0.9363, 0.519, 0.9363, 0.519, 0.9363, 0.519, 0.9363, 0.519, 0.9363, 0.519, 0.9363, 0.519, 0.9363, 0.519, 0.9363, 0.519, 0.9363, 0.519, 0.9363, 0.519, 0.9363, 0.519, 0.9363, 0.519, 0.9363, 0.519, 0.9363, 0.519, 0.9363, 0.5317, 0.9047, 0.5195, 0.9047, 0.519, 0.9363, 0.519, 0.9363, 0.5317, 0.9047, 0.5322, 0.8731, 0.52, 0.8731, 0.544, 0.8098, 0.5569, 0.8098, 0.315, 0.1026, 0.3139, 0.0941, 0.2391, 0.0941, 0.2391, 0.1, 0.243, 0.1026, 0.3139, 0.05992, 0.315, 0.05137, 0.243, 0.05137, 0.2391, 0.05399, 0.2391, 0.05992, 0.315, 0.05137, 0.3161, 0.04283, 0.2557, 0.04283, 0.243, 0.05137, 0.3161, 0.1112, 0.315, 0.1026, 0.243, 0.1026, 0.2557, 0.1112, 0.2391, 0.06847, 0.2391, 0.05992, 0.2304, 0.05992, 0.2286, 0.06847, 0.2391, 0.05992, 0.2391, 0.05399, 0.2304, 0.05992, 0.2391, 0.0941, 0.2391, 0.08556, 0.2286, 0.08556, 0.2304, 0.0941, 0.2391, 0.08556, 0.2391, 0.07701, 0.2268, 0.07701, 0.2286, 0.08556, 0.2391, 0.07701, 0.2391, 0.06847, 0.2286, 0.06847, 0.2268, 0.07701, 0.5569, 0.8098, 0.544, 0.8098, 0.519, 0.7465, 0.5571, 0.7465, 0.7545, 0.3489, 0.6367, 0.3489, 0.6367, 0.4748, 0.704, 0.4748, 0.7545, 0.3489, 0.7039, 0.4751, 0.6367, 0.4748, 0.6367, 0.3489, 0.6367, 0.6426, 0.5951, 0.7465, 0.519, 0.7465, 0.519, 0.6426, 0.6367, 0.6426, 0.519, 0.6426, 0.5863, 0.4748, 0.6367, 0.4748, 0.6367, 0.3489, 0.5863, 0.4748, 0.519, 0.4748, 0.519, 0.3489, 0.6367, 0.3489, 0.519, 0.3489, 0.519, 0.4748, 0.5863, 0.4748, 0.6367, 0.3489, 0.5863, 0.4748, 0.6115, 0.4748, 0.6367, 0.4748, 0.5779, 0.6426, 0.519, 0.6426, 0.519, 0.7465, 0.5571, 0.7465, 0.519, 0.4748, 0.519, 0.6426, 0.5863, 0.4748, 0.6115, 0.4748, 0.5779, 0.6426, 0.6367, 0.6426, 0.6367, 0.4748, 0.5863, 0.4748, 0.6367, 0.3489, 0.6367, 0.4748, 0.6367, 0.4748, 0.6367, 0.6426, 0.704, 0.4748, 0.5863, 0.4748, 0.519, 0.6426, 0.519, 0.4748, 0.7039, 0.4751, 0.6367, 0.6426, 0.6367, 0.4748, 0.3139, 0.08556, 0.2391, 0.08556, 0.2391, 0.07701, 0.3139, 0.07701, 0.3139, 0.06847, 0.2391, 0.06847, 0.2391, 0.05992, 0.3139, 0.05992, 0.3139, 0.07701, 0.2391, 0.07701, 0.2391, 0.06847, 0.3139, 0.06847, 0.553, 0.07695, 0.4404, 0.07698, 0.4404, 0.06855, 0.553, 0.06863, 0.553, 0.06863, 0.4404, 0.06855, 0.4404, 0.06013, 0.553, 0.06032, 0.5337, 0.1112, 0.4404, 0.1112, 0.4404, 0.1026, 0.5433, 0.1026, 0.5433, 0.1026, 0.4404, 0.1026, 0.4404, 0.09382, 0.553, 0.09358, 0.3139, 0.0941, 0.2391, 0.0941, 0.2391, 0.08556, 0.3139, 0.08556, 0.553, 0.09358, 0.4404, 0.09382, 0.4404, 0.0854, 0.553, 0.08526, 0.553, 0.08526, 0.4404, 0.0854, 0.4404, 0.07698, 0.553, 0.07695, 0.553, 0.06032, 0.4404, 0.06013, 0.4404, 0.05137, 0.5433, 0.05137, 0.5433, 0.05137, 0.4404, 0.05137, 0.4404, 0.04283, 0.5341, 0.04283, 0.4404, 0.07698, 0.3139, 0.07701, 0.3139, 0.06847, 0.4404, 0.06855, 0.4404, 0.06855, 0.3139, 0.06847, 0.3139, 0.05992, 0.4404, 0.06013, 0.4404, 0.1112, 0.3161, 0.1112, 0.315, 0.1026, 0.4404, 0.1026, 0.4404, 0.1026, 0.315, 0.1026, 0.3139, 0.0941, 0.4404, 0.09382, 0.4404, 0.09382, 0.3139, 0.0941, 0.3139, 0.08556, 0.4404, 0.0854, 0.4404, 0.0854, 0.3139, 0.08556, 0.3139, 0.07701, 0.4404, 0.07698, 0.4404, 0.06013, 0.3139, 0.05992, 0.315, 0.05137, 0.4404, 0.05137, 0.4404, 0.05137, 0.315, 0.05137, 0.3161, 0.04283, 0.4404, 0.04283, 0.2391, 0.1, 0.2304, 0.0941, 0.2391, 0.0941, 0.75, 0.25, 0.9854, 0.2032, 0.99, 0.25, 0.25, 0.25, 0.49, 0.25, 0.4854, 0.2032, 0.75, 0.75, 0.7188, 0.75, 0.7188, 1.0, 0.75, 1.0, 0.75, 0.25, 0.9717, 0.1582, 0.9854, 0.2032, 0.25, 0.25, 0.4854, 0.2032, 0.4717, 0.1582, 0.7188, 0.75, 0.6875, 0.75, 0.6875, 1.0, 0.7188, 1.0, 0.75, 0.25, 0.9496, 0.1167, 0.9717, 0.1582, 0.25, 0.25, 0.4717, 0.1582, 0.4496, 0.1167, 0.6875, 0.75, 0.6562, 0.75, 0.6562, 1.0, 0.6875, 1.0, 0.75, 0.25, 0.9197, 0.08029, 0.9496, 0.1167, 0.25, 0.25, 0.4496, 0.1167, 0.4197, 0.08029, 0.6562, 0.75, 0.625, 0.75, 0.625, 1.0, 0.6562, 1.0, 0.75, 0.25, 0.8833, 0.05045, 0.9197, 0.08029, 0.25, 0.25, 0.4197, 0.08029, 0.3833, 0.05045, 0.625, 0.75, 0.5938, 0.75, 0.5938, 1.0, 0.625, 1.0, 0.75, 0.25, 0.8418, 0.02827, 0.8833, 0.05045, 0.25, 0.25, 0.3833, 0.05045, 0.3418, 0.02827, 0.5938, 0.75, 0.5625, 0.75, 0.5625, 1.0, 0.5938, 1.0, 0.75, 0.25, 0.7968, 0.01461, 0.8418, 0.02827, 0.25, 0.25, 0.3418, 0.02827, 0.2968, 0.01461, 0.5625, 0.75, 0.5312, 0.75, 0.5312, 1.0, 0.5625, 1.0, 0.75, 0.25, 0.75, 0.01, 0.7968, 0.01461, 0.25, 0.25, 0.2968, 0.01461, 0.25, 0.01, 0.5312, 0.75, 0.5, 0.75, 0.5, 1.0, 0.5312, 1.0, 0.5312, 0.5, 0.5, 0.5, 0.5, 0.75, 0.5312, 0.75, 0.5625, 0.5, 0.5312, 0.5, 0.5312, 0.75, 0.5625, 0.75, 0.5938, 0.5, 0.5625, 0.5, 0.5625, 0.75, 0.5938, 0.75, 0.625, 0.5, 0.5938, 0.5, 0.5938, 0.75, 0.625, 0.75, 0.6562, 0.5, 0.625, 0.5, 0.625, 0.75, 0.6562, 0.75, 0.6875, 0.5, 0.6562, 0.5, 0.6562, 0.75, 0.6875, 0.75, 0.7188, 0.5, 0.6875, 0.5, 0.6875, 0.75, 0.7188, 0.75, 0.75, 0.5, 0.7188, 0.5, 0.7188, 0.75, 0.75, 0.75, 0.519, 0.9363, 0.519, 0.9363, 0.519, 0.9363, 0.519, 0.9363, 0.519, 0.9363, 0.519, 0.9363, 0.519, 0.9363, 0.519, 0.9363, 0.519, 0.9363, 0.519, 0.9363, 0.519, 0.9363, 0.519, 0.9363, 0.519, 0.9363, 0.519, 0.9363, 0.519, 0.9363, 0.519, 0.9363, 0.519, 0.9363, 0.519, 0.9363, 0.519, 0.9363, 0.519, 0.9363, 0.519, 0.9363, 0.519, 0.9363, 0.519, 0.9363, 0.519, 0.9363, 0.5195, 0.9047, 0.5202, 0.8731, 0.5444, 0.8731, 0.5317, 0.9047, 0.5202, 0.8731, 0.5431, 0.8098, 0.5697, 0.8098, 0.5444, 0.8731, 0.5431, 0.8098, 0.519, 0.7465, 0.5951, 0.7465, 0.5697, 0.8098, 0.519, 0.9363, 0.519, 0.9363, 0.519, 0.9363, 0.519, 0.9363, 0.519, 0.9363, 0.519, 0.9363, 0.519, 0.9363, 0.519, 0.9363, 0.519, 0.9363, 0.519, 0.9363, 0.519, 0.9363, 0.519, 0.9363, 0.519, 0.9363, 0.519, 0.9363, 0.519, 0.9363, 0.519, 0.9363, 0.519, 0.9363, 0.519, 0.9363, 0.519, 0.9363, 0.519, 0.9363, 0.519, 0.9363, 0.519, 0.9363, 0.519, 0.9363, 0.519, 0.9363, 0.519, 0.9363, 0.5195, 0.9047, 0.5317, 0.9047, 0.519, 0.9363, 0.519, 0.9363, 0.5317, 0.9047, 0.519, 0.9363, 0.5322, 0.8731, 0.5569, 0.8098, 0.544, 0.8098, 0.52, 0.8731, 0.315, 0.1026, 0.243, 0.1026, 0.2391, 0.1, 0.2391, 0.0941, 0.3139, 0.0941, 0.3139, 0.05992, 0.2391, 0.05992, 0.2391, 0.05399, 0.243, 0.05137, 0.315, 0.05137, 0.315, 0.05137, 0.243, 0.05137, 0.2557, 0.04283, 0.3161, 0.04283, 0.3161, 0.1112, 0.2557, 0.1112, 0.243, 0.1026, 0.315, 0.1026, 0.2391, 0.06847, 0.2286, 0.06847, 0.2304, 0.05992, 0.2391, 0.05992, 0.2391, 0.05992, 0.2304, 0.05992, 0.2391, 0.05399, 0.2391, 0.0941, 0.2304, 0.0941, 0.2286, 0.08556, 0.2391, 0.08556, 0.2391, 0.08556, 0.2286, 0.08556, 0.2268, 0.07701, 0.2391, 0.07701, 0.2391, 0.07701, 0.2268, 0.07701, 0.2286, 0.06847, 0.2391, 0.06847, 0.5569, 0.8098, 0.5571, 0.7465, 0.519, 0.7465, 0.544, 0.8098, 0.5697, 0.8098, 0.5569, 0.8098, 0.5571, 0.7465, 0.5951, 0.7465, 0.5444, 0.8731, 0.5322, 0.8731, 0.5569, 0.8098, 0.5697, 0.8098, 0.5863, 0.4748, 0.6115, 0.4748, 0.5779, 0.6426, 0.519, 0.6426, 0.6367, 0.6426, 0.5951, 0.7465, 0.5571, 0.7465, 0.5779, 0.6426, 0.5697, 0.8098, 0.5951, 0.7465, 0.5571, 0.7465, 0.5569, 0.8098, 0.5444, 0.8731, 0.5697, 0.8098, 0.5569, 0.8098, 0.5322, 0.8731, 0.5863, 0.4748, 0.519, 0.6426, 0.5779, 0.6426, 0.6115, 0.4748, 0.6367, 0.6426, 0.5779, 0.6426, 0.5571, 0.7465, 0.5951, 0.7465, 0.2595, 0.4682, 0.2595, 0.4682, 0.0, 0.0, 0.0, 0.0, 0.5195, 0.9047, 0.52, 0.8731, 0.5322, 0.8731, 0.5256, 0.9047, 0.5195, 0.9047, 0.5256, 0.9047, 0.5322, 0.8731, 0.52, 0.8731, 0.2595, 0.4682, 0.0, 0.0, 0.5322, 0.8731, 0.5256, 0.9047, 0.519, 0.9363, 0.2595, 0.4682, 0.5256, 0.9047, 0.519, 0.9363, 0.519, 0.9363, 0.519, 0.9363, 0.5256, 0.9047, 0.5195, 0.9047, 0.519, 0.9363, 0.5195, 0.9047, 0.5256, 0.9047, 0.519, 0.9363, 0.519, 0.9363, 0.519, 0.9363, 0.2595, 0.4682, 0.2595, 0.4682])
_ca = me_cone_001.color_attributes.new('Attribute', 'BYTE_COLOR', 'CORNER')
_ca.data.foreach_set('color', [1.0, 1.0, 1.0, 1.0, 1.0, 1.0, 1.0, 1.0, 1.0, 1.0, 1.0, 1.0, 1.0, 1.0, 1.0, 1.0, 1.0, 1.0, 1.0, 1.0, 1.0, 1.0, 1.0, 1.0, 1.0, 1.0, 1.0, 1.0, 1.0, 1.0, 1.0, 1.0, 1.0, 1.0, 1.0, 1.0, 1.0, 1.0, 1.0, 1.0, 1.0, 1.0, 1.0, 1.0, 1.0, 1.0, 1.0, 1.0, 1.0, 1.0, 1.0, 1.0, 1.0, 1.0, 1.0, 1.0, 1.0, 1.0, 1.0, 1.0, 1.0, 1.0, 1.0, 1.0, 1.0, 1.0, 1.0, 1.0, 1.0, 1.0, 1.0, 1.0, 1.0, 1.0, 1.0, 1.0, 1.0, 1.0, 1.0, 1.0, 1.0, 1.0, 1.0, 1.0, 1.0, 1.0, 1.0, 1.0, 1.0, 1.0, 1.0, 1.0, 1.0, 1.0, 1.0, 1.0, 1.0, 1.0, 1.0, 1.0, 1.0, 1.0, 1.0, 1.0, 1.0, 1.0, 1.0, 1.0, 1.0, 1.0, 1.0, 1.0, 1.0, 1.0, 1.0, 1.0, 1.0, 1.0, 1.0, 1.0, 1.0, 1.0, 1.0, 1.0, 1.0, 1.0, 1.0, 1.0, 1.0, 1.0, 1.0, 1.0, 1.0, 1.0, 1.0, 1.0, 1.0, 1.0, 1.0, 1.0, 1.0, 1.0, 1.0, 1.0, 1.0, 1.0, 1.0, 1.0, 1.0, 1.0, 1.0, 1.0, 1.0, 1.0, 1.0, 1.0, 1.0, 1.0, 1.0, 1.0, 1.0, 1.0, 1.0, 1.0, 1.0, 1.0, 1.0, 1.0, 1.0, 1.0, 1.0, 1.0, 1.0, 1.0, 1.0, 1.0, 1.0, 1.0, 1.0, 1.0, 1.0, 1.0, 1.0, 1.0, 1.0, 1.0, 1.0, 1.0, 1.0, 1.0, 1.0, 1.0, 1.0, 1.0, 1.0, 1.0, 1.0, 1.0, 1.0, 1.0, 1.0, 1.0, 1.0, 1.0, 1.0, 1.0, 1.0, 1.0, 1.0, 1.0, 1.0, 1.0, 1.0, 1.0, 1.0, 1.0, 1.0, 1.0, 1.0, 1.0, 1.0, 1.0, 1.0, 1.0, 1.0, 1.0, 1.0, 1.0, 1.0, 1.0, 1.0, 1.0, 1.0, 1.0, 1.0, 1.0, 1.0, 1.0, 1.0, 1.0, 1.0, 1.0, 1.0, 1.0, 1.0, 1.0, 1.0, 1.0, 1.0, 1.0, 1.0, 1.0, 1.0, 1.0, 1.0, 1.0, 1.0, 1.0, 1.0, 1.0, 1.0, 1.0, 1.0, 1.0, 1.0, 1.0, 1.0, 1.0, 1.0, 1.0, 1.0, 1.0, 1.0, 1.0, 1.0, 1.0, 1.0, 1.0, 1.0, 1.0, 1.0, 1.0, 1.0, 1.0, 1.0, 1.0, 1.0, 1.0, 1.0, 1.0, 1.0, 1.0, 1.0, 1.0, 1.0, 1.0, 1.0, 1.0, 1.0, 1.0, 1.0, 1.0, 1.0, 1.0, 1.0, 1.0, 1.0, 1.0, 1.0, 1.0, 1.0, 1.0, 1.0, 1.0, 1.0, 1.0, 1.0, 1.0, 1.0, 1.0, 1.0, 1.0, 1.0, 1.0, 1.0, 1.0, 1.0, 1.0, 1.0, 1.0, 1.0, 1.0, 1.0, 1.0, 1.0, 1.0, 1.0, 1.0, 1.0, 1.0, 1.0, 1.0, 1.0, 1.0, 1.0, 1.0, 1.0, 1.0, 1.0, 1.0, 1.0, 1.0, 1.0, 1.0, 1.0, 1.0, 1.0, 1.0, 1.0, 1.0, 1.0, 1.0, 1.0, 1.0, 1.0, 1.0, 1.0, 1.0, 1.0, 1.0, 1.0, 1.0, 1.0, 1.0, 1.0, 1.0, 1.0, 1.0, 1.0, 1.0, 1.0, 1.0, 1.0, 1.0, 1.0, 1.0, 1.0, 1.0, 1.0, 1.0, 1.0, 1.0, 1.0, 1.0, 1.0, 1.0, 1.0, 1.0, 1.0, 1.0, 1.0, 1.0, 1.0, 1.0, 1.0, 1.0, 1.0, 1.0, 1.0, 1.0, 1.0, 1.0, 1.0, 1.0, 1.0, 1.0, 1.0, 1.0, 1.0, 1.0, 1.0, 1.0, 1.0, 1.0, 1.0, 1.0, 1.0, 1.0, 1.0, 1.0, 1.0, 1.0, 1.0, 1.0, 1.0, 1.0, 1.0, 1.0, 1.0, 1.0, 1.0, 1.0, 1.0, 1.0, 1.0, 1.0, 1.0, 1.0, 1.0, 1.0, 1.0, 1.0, 1.0, 1.0, 1.0, 1.0, 1.0, 1.0, 1.0, 1.0, 1.0, 1.0, 1.0, 1.0, 1.0, 1.0, 1.0, 1.0, 1.0, 1.0, 1.0, 1.0, 1.0, 1.0, 1.0, 1.0, 1.0, 1.0, 1.0, 1.0, 1.0, 1.0, 1.0, 1.0, 1.0, 1.0, 1.0, 1.0, 1.0, 1.0, 1.0, 1.0, 1.0, 1.0, 1.0, 1.0, 1.0, 1.0, 1.0, 1.0, 1.0, 1.0, 1.0, 1.0, 1.0, 1.0, 1.0, 1.0, 1.0, 1.0, 1.0, 1.0, 1.0, 1.0, 1.0, 1.0, 1.0, 1.0, 1.0, 1.0, 1.0, 1.0, 1.0, 1.0, 1.0, 1.0, 1.0, 1.0, 1.0, 1.0, 1.0, 1.0, 1.0, 1.0, 1.0, 1.0, 1.0, 1.0, 1.0, 1.0, 1.0, 1.0, 1.0, 1.0, 1.0, 1.0, 1.0, 1.0, 1.0, 1.0, 1.0, 1.0, 1.0, 1.0, 1.0, 1.0, 1.0, 1.0, 1.0, 1.0, 1.0, 1.0, 1.0, 1.0, 1.0, 1.0, 1.0, 1.0, 1.0, 1.0, 1.0, 1.0, 1.0, 1.0, 1.0, 1.0, 1.0, 1.0, 1.0, 1.0, 1.0, 1.0, 1.0, 1.0, 1.0, 1.0, 1.0, 1.0, 1.0, 1.0, 1.0, 1.0, 1.0, 1.0, 1.0, 1.0, 1.0, 1.0, 1.0, 1.0, 1.0, 1.0, 1.0, 1.0, 1.0, 1.0, 1.0, 1.0, 1.0, 1.0, 1.0, 1.0, 1.0, 1.0, 1.0, 1.0, 1.0, 1.0, 1.0, 1.0, 1.0, 1.0, 1.0, 1.0, 1.0, 1.0, 1.0, 1.0, 1.0, 1.0, 1.0, 1.0, 1.0, 1.0, 1.0, 1.0, 1.0, 1.0, 1.0, 1.0, 1.0, 1.0, 1.0, 1.0, 1.0, 1.0, 1.0, 1.0, 1.0, 1.0, 1.0, 1.0, 1.0, 1.0, 1.0, 1.0, 1.0, 1.0, 1.0, 1.0, 1.0, 1.0, 1.0, 1.0, 1.0, 1.0, 1.0, 1.0, 1.0, 1.0, 1.0, 1.0, 1.0, 1.0, 1.0, 1.0, 1.0, 1.0, 1.0, 1.0, 1.0, 1.0, 1.0, 1.0, 1.0, 1.0, 1.0, 1.0, 1.0, 1.0, 1.0, 1.0, 1.0, 1.0, 1.0, 1.0, 1.0, 1.0, 1.0, 1.0, 1.0, 1.0, 1.0, 1.0, 1.0, 1.0, 1.0, 1.0, 1.0, 1.0, 1.0, 1.0, 1.0, 1.0, 1.0, 1.0, 1.0, 1.0, 1.0, 1.0, 1.0, 1.0, 1.0, 1.0, 1.0, 1.0, 1.0, 1.0, 1.0, 1.0, 1.0, 1.0, 1.0, 1.0, 1.0, 1.0, 1.0, 1.0, 1.0, 1.0, 1.0, 1.0, 1.0, 1.0, 1.0, 1.0, 1.0, 1.0, 1.0, 1.0, 1.0, 1.0, 1.0, 1.0, 1.0, 1.0, 1.0, 1.0, 1.0, 1.0, 1.0, 1.0, 1.0, 1.0, 1.0, 1.0, 1.0, 1.0, 1.0, 1.0, 1.0, 1.0, 1.0, 1.0, 1.0, 1.0, 1.0, 1.0, 1.0, 1.0, 1.0, 1.0, 1.0, 1.0, 1.0, 1.0, 1.0, 1.0, 1.0, 1.0, 1.0, 1.0, 1.0, 1.0, 1.0, 1.0, 1.0, 1.0, 1.0, 1.0, 1.0, 1.0, 1.0, 1.0, 1.0, 1.0, 1.0, 1.0, 1.0, 1.0, 1.0, 1.0, 1.0, 1.0, 1.0, 1.0, 1.0, 1.0, 1.0, 1.0, 1.0, 1.0, 1.0, 1.0, 1.0, 1.0, 1.0, 1.0, 1.0, 1.0, 1.0, 1.0, 1.0, 1.0, 1.0, 1.0, 1.0, 1.0, 1.0, 1.0, 1.0, 1.0, 1.0, 1.0, 1.0, 1.0, 1.0, 1.0, 1.0, 1.0, 1.0, 1.0, 1.0, 1.0, 1.0, 1.0, 1.0, 1.0, 1.0, 1.0, 1.0, 1.0, 1.0, 1.0, 1.0, 1.0, 1.0, 1.0, 1.0, 1.0, 1.0, 1.0, 1.0, 1.0, 1.0, 1.0, 1.0, 1.0, 1.0, 1.0, 1.0, 1.0, 1.0, 1.0, 1.0, 1.0, 1.0, 1.0, 1.0, 1.0, 1.0, 1.0, 1.0, 1.0, 1.0, 1.0, 1.0, 1.0, 1.0, 1.0, 1.0, 1.0, 1.0, 1.0, 1.0, 1.0, 1.0, 1.0, 1.0, 1.0, 1.0, 1.0, 1.0, 1.0, 1.0, 1.0, 1.0, 1.0, 1.0, 1.0, 1.0, 1.0, 1.0, 1.0, 1.0, 1.0, 1.0, 1.0, 1.0, 1.0, 1.0, 1.0, 1.0, 1.0, 1.0, 1.0, 1.0, 1.0, 1.0, 1.0, 1.0, 1.0, 1.0, 1.0, 1.0, 1.0, 1.0, 1.0, 1.0, 1.0, 1.0, 1.0, 1.0, 1.0, 1.0, 1.0, 1.0, 1.0, 1.0, 1.0, 1.0, 1.0, 1.0, 1.0, 1.0, 1.0, 1.0, 1.0, 1.0, 1.0, 1.0, 1.0, 1.0, 1.0, 1.0, 1.0, 1.0, 1.0, 1.0, 1.0, 1.0, 1.0, 1.0, 1.0, 1.0, 1.0, 1.0, 1.0, 1.0, 1.0, 1.0, 1.0, 1.0, 1.0, 1.0, 1.0, 1.0, 1.0, 1.0, 1.0, 1.0, 1.0, 1.0, 1.0, 1.0, 1.0, 1.0, 1.0, 1.0, 1.0, 1.0, 1.0, 1.0, 1.0, 1.0, 1.0, 1.0, 1.0, 1.0, 1.0, 1.0, 1.0, 1.0, 1.0, 1.0, 1.0, 1.0, 1.0, 1.0, 1.0, 1.0, 1.0, 1.0, 1.0, 1.0, 1.0, 1.0, 1.0, 1.0, 1.0, 1.0, 1.0, 1.0, 1.0, 1.0, 1.0, 1.0, 1.0, 1.0, 1.0, 1.0, 1.0, 1.0, 1.0, 1.0, 1.0, 1.0, 1.0, 1.0, 1.0, 1.0, 1.0, 1.0, 1.0, 1.0, 1.0, 1.0, 1.0, 1.0, 1.0, 1.0, 1.0, 1.0, 1.0, 1.0, 1.0, 1.0, 1.0, 1.0, 1.0, 1.0, 1.0, 1.0, 1.0, 1.0, 1.0, 1.0, 1.0, 1.0, 1.0, 1.0, 1.0, 1.0, 1.0, 1.0, 1.0, 1.0, 1.0, 1.0, 1.0, 1.0, 1.0, 1.0, 1.0, 1.0, 1.0, 1.0, 1.0, 1.0, 1.0, 1.0, 1.0, 1.0, 1.0, 1.0, 1.0, 1.0, 1.0, 1.0, 1.0, 1.0, 1.0, 1.0, 1.0, 1.0, 1.0, 1.0, 1.0, 1.0, 1.0, 1.0, 1.0, 1.0, 1.0, 1.0, 1.0, 1.0, 1.0, 1.0, 1.0, 1.0, 1.0, 1.0, 1.0, 1.0, 1.0, 1.0, 1.0, 1.0, 1.0, 1.0, 1.0, 1.0, 1.0, 1.0, 1.0, 1.0, 1.0, 1.0, 1.0, 1.0, 1.0, 1.0, 1.0, 1.0, 1.0, 1.0, 1.0, 1.0, 1.0, 1.0, 1.0, 1.0, 1.0, 1.0, 1.0, 1.0, 1.0, 1.0, 1.0, 1.0, 1.0, 1.0, 1.0, 1.0, 1.0, 1.0, 1.0, 1.0, 1.0, 1.0, 1.0, 1.0, 1.0, 1.0, 1.0, 1.0, 1.0, 1.0, 1.0, 1.0, 1.0, 1.0, 1.0, 1.0, 1.0, 1.0, 1.0, 1.0, 1.0, 1.0, 1.0, 1.0, 1.0, 1.0, 1.0, 1.0, 1.0, 1.0, 1.0, 1.0, 1.0, 1.0, 1.0, 1.0, 1.0, 1.0, 1.0, 1.0, 1.0, 1.0, 1.0, 1.0, 1.0, 1.0, 1.0, 1.0, 1.0, 1.0, 1.0, 1.0, 1.0, 1.0, 1.0, 1.0, 1.0, 1.0, 1.0, 1.0, 1.0, 1.0, 1.0, 1.0, 1.0, 1.0, 1.0, 1.0, 1.0, 1.0, 1.0, 1.0, 1.0, 1.0, 1.0, 1.0, 1.0, 1.0, 1.0, 1.0, 1.0, 1.0, 1.0, 1.0, 1.0, 1.0, 1.0, 1.0, 1.0, 1.0, 1.0, 1.0, 1.0, 1.0, 1.0, 1.0, 1.0, 1.0, 1.0, 1.0, 1.0, 1.0, 1.0, 1.0, 1.0, 1.0, 1.0, 1.0, 1.0, 1.0, 1.0, 1.0, 1.0, 1.0, 1.0, 1.0, 1.0, 1.0, 1.0, 1.0, 1.0, 1.0, 1.0, 1.0, 1.0, 1.0, 1.0, 1.0, 1.0, 1.0, 1.0, 1.0, 1.0, 1.0, 1.0, 1.0, 1.0, 1.0, 1.0, 1.0, 1.0, 1.0, 1.0, 1.0, 1.0, 1.0, 1.0, 1.0, 1.0, 1.0, 1.0, 1.0, 1.0, 1.0, 1.0, 1.0, 1.0, 1.0, 1.0, 1.0, 1.0, 1.0, 1.0, 1.0, 1.0, 1.0, 1.0, 1.0, 1.0, 1.0, 1.0, 1.0, 1.0, 1.0, 1.0, 1.0, 1.0, 1.0, 1.0, 1.0, 1.0, 1.0, 1.0, 1.0, 1.0, 1.0, 1.0, 1.0, 1.0, 1.0, 1.0, 1.0, 1.0, 1.0, 1.0, 1.0, 1.0, 1.0, 1.0, 1.0, 1.0, 1.0, 1.0, 1.0, 1.0, 1.0, 1.0, 1.0, 1.0, 1.0, 1.0, 1.0, 1.0, 1.0, 1.0, 1.0, 1.0, 1.0, 1.0, 1.0, 1.0, 1.0, 1.0, 1.0, 1.0, 1.0, 1.0, 1.0, 1.0, 1.0, 1.0, 1.0, 1.0, 1.0, 1.0, 1.0, 1.0, 1.0, 1.0, 1.0, 1.0, 1.0, 1.0, 1.0, 1.0, 1.0, 1.0, 1.0, 1.0, 1.0, 1.0, 1.0, 1.0, 1.0, 1.0, 1.0, 1.0, 1.0, 1.0, 1.0, 1.0, 1.0, 1.0, 1.0, 1.0, 1.0, 1.0, 1.0, 1.0, 1.0, 1.0, 1.0, 1.0, 1.0, 1.0, 1.0, 1.0, 1.0, 1.0, 1.0, 1.0, 1.0, 1.0, 1.0, 1.0, 1.0, 1.0, 1.0, 1.0, 1.0, 1.0, 1.0, 1.0, 1.0, 1.0, 1.0, 1.0, 1.0, 1.0, 1.0, 1.0, 1.0, 1.0, 1.0, 1.0, 1.0, 1.0, 1.0, 1.0, 1.0, 1.0, 1.0, 1.0, 1.0, 1.0, 1.0, 1.0, 1.0, 1.0, 1.0, 1.0, 1.0, 1.0, 1.0, 1.0, 1.0, 1.0, 1.0, 1.0, 1.0, 1.0, 1.0, 1.0, 1.0, 1.0, 1.0, 1.0, 1.0, 1.0, 1.0, 1.0, 1.0, 1.0, 1.0, 1.0, 1.0, 1.0, 1.0, 1.0, 1.0, 1.0, 1.0, 1.0, 1.0, 1.0, 1.0, 1.0, 1.0, 1.0, 1.0, 1.0, 1.0, 1.0, 1.0, 1.0, 1.0, 1.0, 1.0, 1.0, 1.0, 1.0, 1.0, 1.0, 1.0, 1.0, 1.0, 1.0, 1.0, 1.0, 1.0, 1.0, 1.0, 1.0, 1.0, 1.0, 1.0, 1.0, 1.0, 1.0, 1.0, 1.0, 1.0, 1.0, 1.0, 1.0, 1.0, 1.0, 1.0, 1.0, 1.0, 1.0, 1.0, 1.0, 1.0, 1.0, 1.0, 1.0, 1.0, 1.0, 1.0, 1.0, 1.0, 1.0, 1.0, 1.0, 1.0, 1.0, 1.0, 1.0, 1.0, 1.0, 1.0, 1.0, 1.0, 1.0, 1.0, 1.0, 1.0, 1.0, 1.0, 1.0, 1.0, 1.0, 1.0, 1.0, 1.0, 1.0, 1.0, 1.0, 1.0, 1.0, 1.0, 1.0, 1.0, 1.0, 1.0, 1.0, 1.0, 1.0, 1.0, 1.0, 1.0, 1.0, 1.0, 1.0, 1.0, 1.0, 1.0, 1.0, 1.0, 1.0, 1.0, 1.0, 1.0, 1.0, 1.0, 1.0, 1.0, 1.0, 1.0, 1.0, 1.0, 1.0, 1.0, 1.0, 1.0, 1.0, 1.0, 1.0, 1.0, 1.0, 1.0, 1.0, 1.0, 1.0, 1.0, 1.0, 1.0, 1.0, 1.0, 1.0, 1.0, 1.0, 1.0, 1.0, 1.0, 1.0, 1.0, 1.0, 1.0, 1.0, 1.0, 1.0, 1.0, 1.0, 1.0, 1.0, 1.0, 1.0, 1.0, 1.0, 1.0, 1.0, 1.0, 1.0, 1.0, 1.0, 1.0, 1.0, 1.0, 1.0, 1.0, 1.0, 1.0, 1.0, 1.0, 1.0, 1.0, 1.0, 1.0, 1.0, 1.0, 1.0, 1.0, 1.0, 1.0, 1.0, 1.0, 1.0, 1.0, 1.0, 1.0, 1.0, 1.0, 1.0, 1.0, 1.0, 1.0, 1.0, 1.0, 1.0, 1.0, 1.0, 1.0, 1.0, 1.0, 1.0, 1.0, 1.0, 1.0, 1.0, 1.0, 1.0, 1.0, 1.0, 1.0, 1.0, 1.0, 1.0, 1.0, 1.0, 1.0, 1.0, 1.0, 1.0, 1.0, 1.0, 1.0, 1.0, 1.0, 1.0, 1.0, 1.0, 1.0, 1.0, 1.0, 1.0, 1.0, 1.0, 1.0, 1.0, 1.0, 1.0, 1.0, 1.0, 1.0, 1.0, 1.0, 1.0, 1.0, 1.0, 1.0, 1.0, 1.0, 1.0, 1.0, 1.0, 1.0, 1.0, 1.0, 1.0, 1.0, 1.0, 1.0, 1.0, 1.0, 1.0, 1.0, 1.0, 1.0, 1.0, 1.0, 1.0, 1.0, 1.0, 1.0, 1.0, 1.0, 1.0, 1.0, 1.0, 1.0, 1.0, 1.0, 1.0, 1.0, 1.0, 1.0, 1.0, 1.0, 1.0, 1.0, 1.0, 1.0, 1.0, 1.0, 1.0, 1.0, 1.0, 1.0, 1.0, 1.0, 1.0, 1.0, 1.0, 1.0, 1.0, 1.0, 1.0, 1.0, 1.0, 1.0, 1.0, 1.0, 1.0, 1.0, 1.0, 1.0, 1.0, 1.0, 1.0, 1.0, 1.0, 1.0, 1.0, 1.0, 1.0, 1.0, 1.0, 1.0, 1.0, 1.0, 1.0, 1.0, 1.0, 1.0, 1.0, 1.0, 1.0, 1.0, 1.0, 1.0, 1.0, 1.0, 1.0, 1.0, 1.0, 1.0, 1.0, 1.0, 1.0, 1.0, 1.0, 1.0, 1.0, 1.0, 1.0, 1.0, 1.0, 1.0, 1.0, 1.0, 1.0, 1.0, 1.0, 1.0, 1.0, 1.0, 1.0, 1.0, 1.0, 1.0, 1.0, 1.0, 1.0, 1.0, 1.0, 1.0, 1.0, 1.0, 1.0, 1.0, 1.0, 1.0, 1.0, 1.0, 1.0, 1.0, 1.0, 1.0, 1.0, 1.0, 1.0, 1.0, 1.0, 1.0, 1.0, 1.0, 1.0, 1.0, 1.0, 1.0, 1.0, 1.0, 1.0, 1.0, 1.0, 1.0, 1.0, 1.0, 1.0, 1.0, 1.0, 1.0, 1.0, 1.0, 1.0, 1.0, 1.0, 1.0, 1.0, 1.0, 1.0, 1.0, 1.0, 1.0, 1.0, 1.0, 1.0, 1.0, 1.0, 1.0, 1.0, 1.0, 1.0, 1.0, 1.0, 1.0, 1.0, 1.0, 1.0, 1.0, 1.0, 1.0, 1.0, 1.0, 1.0, 1.0, 1.0, 1.0, 1.0, 1.0, 1.0, 1.0, 1.0, 1.0, 1.0, 1.0, 1.0, 1.0, 1.0, 1.0, 1.0, 1.0, 1.0, 1.0, 1.0, 1.0, 1.0, 1.0, 1.0, 1.0, 1.0, 1.0, 1.0, 1.0, 1.0, 1.0, 1.0, 1.0, 1.0, 1.0, 1.0, 1.0, 1.0, 1.0, 1.0, 1.0, 1.0, 1.0, 1.0, 1.0, 1.0, 1.0, 1.0, 1.0, 1.0, 1.0, 1.0, 1.0, 1.0, 1.0, 1.0, 1.0, 1.0, 1.0, 1.0, 1.0, 1.0, 1.0, 1.0, 1.0, 1.0, 1.0, 1.0, 1.0, 1.0, 1.0, 1.0, 1.0, 1.0, 1.0, 1.0, 1.0, 1.0, 1.0, 1.0, 1.0, 1.0, 1.0, 1.0, 1.0, 1.0, 1.0, 1.0, 1.0, 1.0, 1.0, 1.0, 1.0, 1.0, 1.0, 1.0, 1.0, 1.0, 1.0, 1.0, 1.0, 1.0, 1.0, 1.0, 1.0, 1.0, 1.0, 1.0, 1.0, 1.0, 1.0, 1.0, 1.0, 1.0, 1.0, 1.0, 1.0, 1.0, 1.0, 1.0, 1.0, 1.0, 1.0, 1.0, 1.0, 1.0, 1.0, 1.0, 1.0, 1.0, 1.0, 1.0, 1.0, 1.0, 1.0, 1.0, 1.0, 1.0, 1.0, 1.0, 1.0, 1.0, 1.0, 1.0, 1.0, 1.0, 1.0, 1.0, 1.0, 1.0, 1.0, 1.0, 1.0, 1.0, 1.0, 1.0, 1.0, 1.0, 1.0, 1.0, 1.0, 1.0, 1.0, 1.0, 1.0, 1.0, 1.0, 1.0, 1.0, 1.0, 1.0, 1.0, 1.0, 1.0, 1.0, 1.0, 1.0, 1.0, 1.0, 1.0, 1.0, 1.0, 1.0, 1.0, 1.0, 1.0, 1.0, 1.0, 1.0, 1.0, 1.0, 1.0, 1.0, 1.0, 1.0, 1.0, 1.0, 1.0, 1.0, 1.0, 1.0, 1.0, 1.0, 1.0, 1.0, 1.0, 1.0, 1.0, 1.0, 1.0, 1.0, 1.0, 1.0, 1.0, 1.0, 1.0, 1.0, 1.0, 1.0, 1.0, 1.0, 1.0, 1.0, 1.0, 1.0, 1.0, 1.0, 1.0, 1.0, 1.0, 1.0, 1.0, 1.0, 1.0, 1.0, 1.0, 1.0, 1.0, 1.0, 1.0, 1.0, 1.0, 1.0, 1.0, 1.0, 1.0, 1.0, 1.0, 1.0, 1.0, 1.0, 1.0, 1.0, 1.0, 1.0, 1.0, 1.0, 1.0, 1.0, 1.0, 1.0, 1.0, 1.0, 1.0, 1.0, 1.0, 1.0, 1.0, 1.0, 1.0, 1.0, 1.0, 1.0, 1.0, 1.0, 1.0, 1.0, 1.0, 1.0, 1.0, 1.0, 1.0, 1.0, 1.0, 1.0, 1.0, 1.0, 1.0, 1.0, 1.0, 1.0, 1.0, 1.0, 1.0, 1.0, 1.0, 1.0, 1.0, 1.0, 1.0, 1.0, 1.0, 1.0, 1.0, 1.0, 1.0, 1.0, 1.0, 1.0, 1.0, 1.0, 1.0, 1.0, 1.0, 1.0, 1.0, 1.0, 1.0, 1.0, 1.0, 1.0, 1.0, 1.0, 1.0, 1.0, 1.0, 1.0, 1.0, 1.0, 1.0, 1.0, 1.0, 1.0, 1.0, 1.0, 1.0, 1.0, 1.0, 1.0, 1.0, 1.0, 1.0, 1.0, 1.0, 1.0, 1.0, 1.0, 1.0, 1.0, 1.0, 1.0, 1.0, 1.0, 1.0, 1.0, 1.0, 1.0, 1.0, 1.0, 1.0, 1.0, 1.0, 1.0, 1.0, 1.0, 1.0, 1.0, 1.0, 1.0, 1.0, 1.0, 1.0, 1.0, 1.0, 1.0, 1.0, 1.0, 1.0, 1.0, 1.0, 1.0, 1.0, 1.0, 1.0, 1.0, 1.0, 1.0, 1.0, 1.0, 1.0, 1.0, 1.0, 1.0, 1.0, 1.0, 1.0, 1.0, 1.0, 1.0, 1.0, 1.0, 1.0, 1.0, 1.0, 1.0, 1.0, 1.0, 1.0, 1.0, 1.0, 1.0, 1.0, 1.0, 1.0, 1.0, 1.0, 1.0, 1.0, 1.0, 1.0, 1.0, 1.0, 1.0, 1.0, 1.0, 1.0, 1.0, 1.0, 1.0, 1.0, 1.0, 1.0, 1.0, 1.0, 1.0, 1.0, 1.0, 1.0, 1.0, 1.0, 1.0, 1.0, 1.0, 1.0, 1.0, 1.0, 1.0, 1.0, 1.0, 1.0, 1.0, 1.0, 1.0, 1.0, 1.0, 1.0, 1.0, 1.0, 1.0, 1.0, 1.0, 1.0, 1.0, 1.0, 1.0, 1.0, 1.0, 1.0, 1.0, 1.0, 1.0, 1.0, 1.0, 1.0, 1.0, 1.0, 1.0, 1.0, 1.0, 1.0, 1.0, 1.0, 1.0, 1.0, 1.0, 1.0, 1.0, 1.0, 1.0, 1.0, 1.0, 1.0, 1.0, 1.0, 1.0, 1.0, 1.0, 1.0, 1.0, 1.0, 1.0, 1.0, 1.0, 1.0, 1.0, 1.0, 1.0, 1.0, 1.0, 1.0, 1.0, 1.0, 1.0, 1.0, 1.0, 1.0, 1.0, 1.0, 1.0, 1.0, 1.0, 1.0, 1.0, 1.0, 1.0, 1.0, 1.0, 1.0, 1.0, 1.0, 1.0, 1.0, 1.0, 1.0, 1.0, 1.0, 1.0, 1.0, 1.0, 1.0, 1.0, 1.0, 1.0, 1.0, 1.0, 1.0, 1.0, 1.0, 1.0, 1.0, 1.0, 1.0, 1.0, 1.0, 1.0, 1.0, 1.0, 1.0, 1.0, 1.0, 1.0, 1.0, 1.0, 1.0, 1.0, 1.0, 1.0, 1.0, 1.0, 1.0, 1.0, 1.0, 1.0, 1.0, 1.0, 1.0, 1.0, 1.0, 1.0, 1.0, 1.0, 1.0, 1.0, 1.0, 1.0, 1.0, 1.0, 1.0, 1.0, 1.0, 1.0, 1.0, 1.0, 1.0, 1.0, 1.0, 1.0, 1.0, 1.0, 1.0, 1.0, 1.0, 1.0, 1.0, 1.0, 1.0, 1.0, 1.0, 1.0, 1.0, 1.0, 1.0, 1.0, 1.0, 1.0, 1.0, 1.0, 1.0, 1.0, 1.0, 1.0, 1.0, 1.0, 1.0, 1.0, 1.0, 1.0, 1.0, 1.0, 1.0, 1.0, 1.0, 1.0, 1.0, 1.0, 1.0, 1.0, 1.0, 1.0, 1.0, 1.0, 1.0, 1.0, 1.0, 1.0, 1.0, 1.0, 1.0, 1.0, 1.0, 1.0, 1.0, 1.0, 1.0, 1.0, 1.0, 1.0, 1.0, 1.0, 1.0, 1.0, 1.0, 1.0, 1.0, 1.0, 1.0, 1.0, 1.0, 1.0, 1.0, 1.0, 1.0, 1.0, 1.0, 1.0, 1.0, 1.0, 1.0, 1.0, 1.0, 1.0, 1.0, 1.0, 1.0, 1.0, 1.0, 1.0, 1.0, 1.0, 1.0, 1.0, 1.0, 1.0, 1.0, 1.0, 1.0, 1.0, 1.0, 1.0, 1.0, 1.0, 1.0, 1.0, 1.0, 1.0, 1.0, 1.0, 1.0, 1.0, 1.0, 1.0, 1.0, 1.0, 1.0, 1.0, 1.0, 1.0, 1.0, 1.0, 1.0, 1.0, 1.0, 1.0, 1.0, 1.0, 1.0, 1.0, 1.0, 1.0, 1.0, 1.0, 1.0, 1.0, 1.0, 1.0, 1.0, 1.0, 1.0, 1.0, 1.0, 1.0, 1.0, 1.0, 1.0, 1.0, 1.0, 1.0, 1.0, 1.0, 1.0, 1.0, 1.0, 1.0, 1.0, 1.0, 1.0, 1.0, 1.0, 1.0, 1.0, 1.0, 1.0, 1.0, 1.0, 1.0, 1.0, 1.0, 1.0, 1.0, 1.0, 1.0, 1.0, 1.0, 1.0, 1.0, 1.0, 1.0, 1.0, 1.0, 1.0, 1.0, 1.0, 1.0, 1.0, 1.0, 1.0, 1.0, 1.0, 1.0, 1.0, 1.0, 1.0, 1.0, 1.0, 1.0, 1.0, 1.0, 1.0, 1.0, 1.0, 1.0, 1.0, 1.0, 1.0, 1.0, 1.0, 1.0, 1.0, 1.0, 1.0, 1.0, 1.0, 1.0, 1.0, 1.0, 1.0, 1.0, 1.0, 1.0, 1.0, 1.0, 1.0, 1.0, 1.0, 1.0, 1.0, 1.0, 1.0, 1.0, 1.0, 1.0, 1.0, 1.0, 1.0, 1.0, 1.0, 1.0, 1.0, 1.0, 1.0, 1.0, 1.0, 1.0, 1.0, 1.0, 1.0, 1.0, 1.0, 1.0, 1.0, 1.0, 1.0, 1.0, 1.0, 1.0, 1.0, 1.0, 1.0, 1.0, 1.0, 1.0, 1.0, 1.0, 1.0, 1.0, 1.0, 1.0, 1.0, 1.0, 1.0, 1.0, 1.0, 1.0, 1.0, 1.0, 1.0, 1.0, 1.0, 1.0, 1.0, 1.0, 1.0, 1.0, 1.0, 1.0, 1.0, 1.0, 1.0, 1.0, 1.0, 1.0, 1.0, 1.0, 1.0, 1.0, 1.0, 1.0, 1.0, 1.0, 1.0, 1.0, 1.0, 1.0, 1.0, 1.0, 1.0, 1.0, 1.0, 1.0, 1.0, 1.0, 1.0, 1.0, 1.0, 1.0, 1.0, 1.0, 1.0, 1.0, 1.0, 1.0, 1.0, 1.0, 1.0, 1.0, 1.0, 1.0, 1.0, 1.0, 1.0, 1.0, 1.0, 1.0, 1.0, 1.0, 1.0, 1.0, 1.0, 1.0, 1.0, 1.0, 1.0, 1.0, 1.0, 1.0, 1.0, 1.0, 1.0, 1.0, 1.0, 1.0, 1.0, 1.0, 1.0, 1.0, 1.0, 1.0, 1.0, 1.0, 1.0, 1.0, 1.0, 1.0, 1.0, 1.0, 1.0, 1.0, 1.0, 1.0, 1.0, 1.0, 1.0, 1.0, 1.0, 1.0, 1.0, 1.0, 1.0, 1.0, 1.0, 1.0, 1.0, 1.0, 1.0, 1.0, 1.0, 1.0, 1.0, 1.0, 1.0, 1.0, 1.0, 1.0, 1.0, 1.0, 1.0, 1.0, 1.0, 1.0, 1.0, 1.0, 1.0, 1.0, 1.0, 1.0, 1.0, 1.0, 1.0, 1.0, 1.0, 1.0, 1.0, 1.0, 1.0, 1.0, 1.0, 1.0, 1.0, 1.0, 1.0, 1.0, 1.0, 1.0, 1.0, 1.0, 1.0, 1.0, 1.0, 1.0, 1.0, 1.0, 1.0, 1.0, 1.0, 1.0, 1.0, 1.0, 1.0, 1.0, 1.0, 1.0, 1.0, 1.0, 1.0, 1.0, 1.0, 1.0, 1.0, 1.0, 1.0, 1.0, 1.0, 1.0, 1.0, 1.0, 1.0, 1.0, 1.0, 1.0, 1.0, 1.0, 1.0, 1.0, 1.0, 1.0, 1.0, 1.0, 1.0, 1.0, 1.0, 1.0, 1.0, 1.0, 1.0, 1.0, 1.0, 1.0, 1.0, 1.0, 1.0, 1.0, 1.0, 1.0, 1.0, 1.0, 1.0, 1.0, 1.0, 1.0, 1.0, 1.0, 1.0, 1.0, 1.0, 1.0, 1.0, 1.0, 1.0, 1.0, 1.0, 1.0, 1.0, 1.0, 1.0, 1.0, 1.0, 1.0, 1.0, 1.0, 1.0, 1.0, 1.0, 1.0, 1.0, 1.0, 1.0, 1.0, 1.0, 1.0, 1.0, 1.0, 1.0, 1.0, 1.0, 1.0, 1.0, 1.0, 1.0, 1.0, 1.0, 1.0, 1.0, 1.0, 1.0])
me_cone_001.materials.append(mat_material_001)
me_cone_001.materials.append(mat_material_002)
me_cone_001.materials.append(None)
me_cone_001.update()

# ---- objects
ob_cone = bpy.data.objects.new('Cone', me_cone)
ob_3d_cone_attempt__noimp = bpy.data.objects.new('3d_cone_attempt -noimp', me_cone_001)

# ---- transforms, parenting, visibility, modifiers, constraints
ob_cone.location = (0.0, 0.0, 0.0)
ob_cone.use_mesh_mirror_x = True
ob_3d_cone_attempt__noimp.location = (0.0, 0.0, 0.0)

# ---- collection membership
scene.collection.objects.link(ob_cone)
scene.collection.objects.link(ob_3d_cone_attempt__noimp)

# ---- scene / render settings (as saved in the file)
scene.frame_start = 1; scene.frame_end = 250; scene.frame_set(70)
scene.render.engine = 'BLENDER_EEVEE_NEXT'
bpy.context.view_layer.update()

# ---- added for rendering (the .blend has no active camera and no usable light): camera, sun
cam_auto = bpy.data.cameras.new('AutoCamera')
cam_auto.lens = 50.0
cam_auto.sensor_width = 36.0
cam_auto.clip_end = 1000.0
ob_auto_camera = bpy.data.objects.new('AutoCamera', cam_auto)
scene.collection.objects.link(ob_auto_camera)
ob_auto_camera.location = (2.94355, -3.89576, 2.21277)
ob_auto_camera.rotation_euler = (1.09748, -7.21219e-08, 0.694738)
scene.camera = ob_auto_camera
light_auto_sun = bpy.data.lights.new('AutoSun', 'SUN')
light_auto_sun.energy = 3.0
light_auto_sun.angle = 0.0523599
ob_auto_sun = bpy.data.objects.new('AutoSun', light_auto_sun)
scene.collection.objects.link(ob_auto_sun)
ob_auto_sun.rotation_euler = (0.872665, 0.174533, 0.523599)
bpy.context.view_layer.update()
